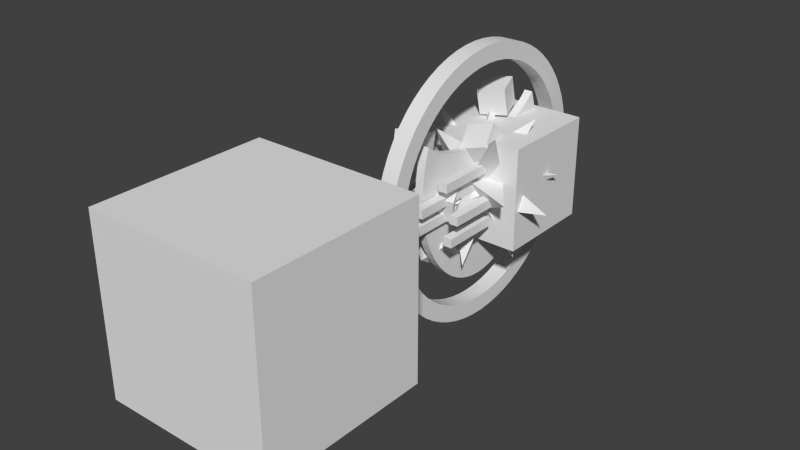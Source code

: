 # Source: Upgrades.blend  (saved by Blender 2.72.0; exported with 4.5.12 LTS)
import bpy
from mathutils import Matrix  # noqa: F401  (used for matrix-valued properties, if any)

bpy.ops.wm.read_factory_settings(use_empty=True)
scene = bpy.context.scene
scene.name = 'Scene'

# ---- collections
col_collection_1 = bpy.data.collections.new('Collection 1'); scene.collection.children.link(col_collection_1)

# ---- world
world_world = bpy.data.worlds.new('World'); scene.world = world_world
world_world.color = (0.05088, 0.05088, 0.05088)
world_world.use_sun_shadow = False
world_world.sun_shadow_jitter_overblur = 0.0
world_world.cycles.sampling_method = 'MANUAL'
world_world.cycles.sample_map_resolution = 256

# ---- meshes
me_cylinder_002 = bpy.data.meshes.new('Cylinder.002')
me_cylinder_002.from_pydata([(-0.2715, 59.59, -2.5), (-0.2715, 59.59, 2.5), (5.881, 59.71, 2.5), (5.881, 59.71, -2.5), (11.71, 58.85, -2.5), (17.42, 57.42, -2.5), (22.96, 55.43, -2.5), (28.28, 52.92, -2.5), (33.33, 49.89, -2.5), (38.06, 46.38, -2.5), (42.43, 42.43, -2.5), (46.38, 38.06, -2.5), (49.89, 33.33, -2.5), (52.92, 28.28, -2.5), (55.43, 22.96, -2.5), (57.42, 17.42, -2.5), (58.85, 11.71, -2.5), (59.71, 5.881, -2.5), (60.0, -9.775e-06, -2.5), (59.71, -5.881, -2.5), (58.85, -11.71, -2.5), (57.42, -17.42, -2.5), (55.43, -22.96, -2.5), (52.92, -28.28, -2.5), (49.89, -33.33, -2.5), (46.38, -38.06, -2.5), (42.43, -42.43, -2.5), (38.06, -46.38, -2.5), (33.33, -49.89, -2.5), (28.28, -52.92, -2.5), (22.96, -55.43, -2.5), (17.42, -57.42, -2.5), (11.71, -58.85, -2.5), (5.881, -59.71, -2.5), (-4.816e-05, -60.0, -2.5), (-6.111, -59.27, -2.5), (-11.89, -58.42, -2.5), (-17.56, -56.99, -2.5), (-23.07, -55.03, -2.5), (-23.64, -54.76, -2.5), (-23.25, -54.18, -2.5), (-21.27, -50.58, -2.5), (-19.44, -46.52, -2.5), (-17.79, -42.05, -2.5), (-16.32, -37.19, -2.5), (-15.05, -32.01, -2.5), (-14.0, -26.55, -2.5), (-13.17, -20.86, -2.5), (-12.57, -15.0, -2.5), (-12.21, -9.024, -2.5), (-12.09, -2.99, -2.5), (-12.21, 3.045, -2.5), (-12.57, 9.021, -2.5), (-13.17, 14.88, -2.5), (-14.0, 20.57, -2.5), (-15.05, 26.03, -2.5), (-16.32, 31.21, -2.5), (-17.79, 36.07, -2.5), (-19.44, 40.54, -2.5), (-21.27, 44.6, -2.5), (-23.25, 48.2, -2.5), (-25.36, 51.31, -2.5), (-26.99, 53.2, -2.5), (-23.07, 55.05, -2.5), (-17.56, 57.02, -2.5), (-11.89, 58.44, -2.5), (-6.111, 59.3, -2.5), (-6.111, 59.3, 2.5), (-11.89, 58.44, 2.5), (-17.56, 57.02, 2.5), (-23.07, 55.05, 2.5), (-26.99, 53.2, 2.5), (-25.36, 51.31, 2.5), (-23.25, 48.2, 2.5), (-21.27, 44.6, 2.5), (-19.44, 40.54, 2.5), (-17.79, 36.07, 2.5), (-16.32, 31.21, 2.5), (-15.05, 26.03, 2.5), (-14.0, 20.57, 2.5), (-13.17, 14.88, 2.5), (-12.57, 9.021, 2.5), (-12.21, 3.045, 2.5), (-12.09, -2.99, 2.5), (-12.21, -9.024, 2.5), (-12.57, -15.0, 2.5), (-13.17, -20.86, 2.5), (-14.0, -26.55, 2.5), (-15.05, -32.01, 2.5), (-16.32, -37.19, 2.5), (-17.79, -42.05, 2.5), (-19.44, -46.52, 2.5), (-21.27, -50.58, 2.5), (-23.25, -54.18, 2.5), (-23.64, -54.76, 2.5), (-23.07, -55.03, 2.5), (-17.56, -56.99, 2.5), (-11.89, -58.42, 2.5), (-6.111, -59.27, 2.5), (-4.816e-05, -60.0, 2.5), (5.881, -59.71, 2.5), (11.71, -58.85, 2.5), (17.42, -57.42, 2.5), (22.96, -55.43, 2.5), (28.28, -52.92, 2.5), (33.33, -49.89, 2.5), (38.06, -46.38, 2.5), (42.43, -42.43, 2.5), (46.38, -38.06, 2.5), (49.89, -33.33, 2.5), (52.92, -28.28, 2.5), (55.43, -22.96, 2.5), (57.42, -17.42, 2.5), (58.85, -11.71, 2.5), (59.71, -5.881, 2.5), (60.0, -9.775e-06, 2.5), (59.71, 5.881, 2.5), (58.85, 11.71, 2.5), (57.42, 17.42, 2.5), (55.43, 22.96, 2.5), (52.92, 28.28, 2.5), (49.89, 33.33, 2.5), (46.38, 38.06, 2.5), (42.43, 42.43, 2.5), (38.06, 46.38, 2.5), (33.33, 49.89, 2.5), (28.28, 52.92, 2.5), (22.96, 55.43, 2.5), (17.42, 57.42, 2.5), (11.71, 58.85, 2.5)], [], [(0, 1, 2, 3), (0, 3, 4, 5, 6, 7, 8, 9, 10, 11, 12, 13, 14, 15, 16, 17, 18, 19, 20, 21, 22, 23, 24, 25, 26, 27, 28, 29, 30, 31, 32, 33, 34, 35, 36, 37, 38, 39, 40, 41, 42, 43, 44, 45, 46, 47, 48, 49, 50, 51, 52, 53, 54, 55, 56, 57, 58, 59, 60, 61, 62, 63, 64, 65, 66), (66, 67, 1, 0), (2, 1, 67, 68, 69, 70, 71, 72, 73, 74, 75, 76, 77, 78, 79, 80, 81, 82, 83, 84, 85, 86, 87, 88, 89, 90, 91, 92, 93, 94, 95, 96, 97, 98, 99, 100, 101, 102, 103, 104, 105, 106, 107, 108, 109, 110, 111, 112, 113, 114, 115, 116, 117, 118, 119, 120, 121, 122, 123, 124, 125, 126, 127, 128, 129), (3, 2, 129, 4), (4, 129, 128, 5), (5, 128, 127, 6), (6, 127, 126, 7), (7, 126, 125, 8), (8, 125, 124, 9), (9, 124, 123, 10), (10, 123, 122, 11), (11, 122, 121, 12), (12, 121, 120, 13), (13, 120, 119, 14), (14, 119, 118, 15), (15, 118, 117, 16), (16, 117, 116, 17), (17, 116, 115, 18), (18, 115, 114, 19), (19, 114, 113, 20), (20, 113, 112, 21), (21, 112, 111, 22), (22, 111, 110, 23), (23, 110, 109, 24), (24, 109, 108, 25), (25, 108, 107, 26), (26, 107, 106, 27), (27, 106, 105, 28), (28, 105, 104, 29), (29, 104, 103, 30), (30, 103, 102, 31), (31, 102, 101, 32), (32, 101, 100, 33), (33, 100, 99, 34), (34, 99, 98, 35), (35, 98, 97, 36), (36, 97, 96, 37), (37, 96, 95, 38), (39, 38, 95, 94), (71, 70, 63, 62), (63, 70, 69, 64), (64, 69, 68, 65), (65, 68, 67, 66), (72, 71, 62, 61), (61, 60, 73, 72), (60, 59, 74, 73), (59, 58, 75, 74), (58, 57, 76, 75), (57, 56, 77, 76), (56, 55, 78, 77), (55, 54, 79, 78), (54, 53, 80, 79), (53, 52, 81, 80), (52, 51, 82, 81), (51, 50, 83, 82), (50, 49, 84, 83), (49, 48, 85, 84), (48, 47, 86, 85), (47, 46, 87, 86), (46, 45, 88, 87), (45, 44, 89, 88), (44, 43, 90, 89), (43, 42, 91, 90), (42, 41, 92, 91), (41, 40, 93, 92), (40, 39, 94, 93)])
me_cylinder_002.use_remesh_preserve_volume = False
me_cylinder_002.use_remesh_preserve_attributes = False
me_cylinder_002.use_mirror_vertex_groups = False
me_cylinder_002.update()
me_cube_020 = bpy.data.meshes.new('Cube.020')
me_cube_020.from_pydata([(-5.0, -19.16, -5.0), (-5.0, 19.16, -5.0), (5.0, 19.16, -5.0), (5.0, -19.16, -5.0), (-5.0, -19.16, 5.0), (-5.0, 19.16, 5.0), (5.0, 19.16, 5.0), (5.0, -19.16, 5.0)], [], [(4, 5, 1, 0), (5, 6, 2, 1), (6, 7, 3, 2), (7, 4, 0, 3), (0, 1, 2, 3), (7, 6, 5, 4)])
_k = set([(0, 1), (0, 3), (0, 4), (1, 2), (1, 5), (2, 3), (2, 6), (3, 7), (4, 5), (4, 7), (5, 6), (6, 7)])
me_cube_020.attributes.new('sharp_edge', 'BOOLEAN', 'EDGE').data.foreach_set('value', [ (min(e.vertices), max(e.vertices)) in _k for e in me_cube_020.edges])
_uv = me_cube_020.uv_layers.new(name='UVMap')
_uv.uv.foreach_set('vector', [1.997, -0.9971, 0.9991, -0.9971, 0.9991, 0.0009201, 1.997, 0.0009201, 0.0009201, -0.9971, -0.9971, -0.9971, -0.9971, 0.0009201, 0.0009201, 0.0009201, 0.0009201, 0.00098, -0.9971, 0.00098, -0.9971, 0.999, 0.0009201, 0.999, 0.999, -0.9971, 0.00098, -0.9971, 0.00098, 0.0009201, 0.999, 0.0009201, 0.999, 0.00098, 0.00098, 0.00098, 0.00098, 0.999, 0.999, 0.999, 0.0009201, 0.9991, -0.9971, 0.9991, -0.9971, 1.997, 0.0009201, 1.997])
me_cube_020.use_remesh_preserve_volume = False
me_cube_020.use_remesh_preserve_attributes = False
me_cube_020.use_mirror_vertex_groups = False
me_cube_020.update()
me_cube_019 = bpy.data.meshes.new('Cube.019')
me_cube_019.from_pydata([(-5.0, -19.16, -5.0), (-5.0, 19.16, -5.0), (5.0, 19.16, -5.0), (5.0, -19.16, -5.0), (-5.0, -19.16, 5.0), (-5.0, 19.16, 5.0), (5.0, 19.16, 5.0), (5.0, -19.16, 5.0)], [], [(4, 5, 1, 0), (5, 6, 2, 1), (6, 7, 3, 2), (7, 4, 0, 3), (0, 1, 2, 3), (7, 6, 5, 4)])
_k = set([(0, 1), (0, 3), (0, 4), (1, 2), (1, 5), (2, 3), (2, 6), (3, 7), (4, 5), (4, 7), (5, 6), (6, 7)])
me_cube_019.attributes.new('sharp_edge', 'BOOLEAN', 'EDGE').data.foreach_set('value', [ (min(e.vertices), max(e.vertices)) in _k for e in me_cube_019.edges])
_uv = me_cube_019.uv_layers.new(name='UVMap')
_uv.uv.foreach_set('vector', [1.997, -0.9971, 0.9991, -0.9971, 0.9991, 0.0009201, 1.997, 0.0009201, 0.0009201, -0.9971, -0.9971, -0.9971, -0.9971, 0.0009201, 0.0009201, 0.0009201, 0.0009201, 0.00098, -0.9971, 0.00098, -0.9971, 0.999, 0.0009201, 0.999, 0.999, -0.9971, 0.00098, -0.9971, 0.00098, 0.0009201, 0.999, 0.0009201, 0.999, 0.00098, 0.00098, 0.00098, 0.00098, 0.999, 0.999, 0.999, 0.0009201, 0.9991, -0.9971, 0.9991, -0.9971, 1.997, 0.0009201, 1.997])
me_cube_019.use_remesh_preserve_volume = False
me_cube_019.use_remesh_preserve_attributes = False
me_cube_019.use_mirror_vertex_groups = False
me_cube_019.update()
me_cube_018 = bpy.data.meshes.new('Cube.018')
me_cube_018.from_pydata([(-5.0, -19.16, -5.0), (-5.0, 19.16, -5.0), (5.0, 19.16, -5.0), (5.0, -19.16, -5.0), (-5.0, -19.16, 5.0), (-5.0, 19.16, 5.0), (5.0, 19.16, 5.0), (5.0, -19.16, 5.0)], [], [(4, 5, 1, 0), (5, 6, 2, 1), (6, 7, 3, 2), (7, 4, 0, 3), (0, 1, 2, 3), (7, 6, 5, 4)])
_k = set([(0, 1), (0, 3), (0, 4), (1, 2), (1, 5), (2, 3), (2, 6), (3, 7), (4, 5), (4, 7), (5, 6), (6, 7)])
me_cube_018.attributes.new('sharp_edge', 'BOOLEAN', 'EDGE').data.foreach_set('value', [ (min(e.vertices), max(e.vertices)) in _k for e in me_cube_018.edges])
_uv = me_cube_018.uv_layers.new(name='UVMap')
_uv.uv.foreach_set('vector', [1.997, -0.9971, 0.9991, -0.9971, 0.9991, 0.0009201, 1.997, 0.0009201, 0.0009201, -0.9971, -0.9971, -0.9971, -0.9971, 0.0009201, 0.0009201, 0.0009201, 0.0009201, 0.00098, -0.9971, 0.00098, -0.9971, 0.999, 0.0009201, 0.999, 0.999, -0.9971, 0.00098, -0.9971, 0.00098, 0.0009201, 0.999, 0.0009201, 0.999, 0.00098, 0.00098, 0.00098, 0.00098, 0.999, 0.999, 0.999, 0.0009201, 0.9991, -0.9971, 0.9991, -0.9971, 1.997, 0.0009201, 1.997])
me_cube_018.use_remesh_preserve_volume = False
me_cube_018.use_remesh_preserve_attributes = False
me_cube_018.use_mirror_vertex_groups = False
me_cube_018.update()
me_cube_017 = bpy.data.meshes.new('Cube.017')
me_cube_017.from_pydata([(-5.0, -19.16, -5.0), (-5.0, 19.16, -5.0), (5.0, 19.16, -5.0), (5.0, -19.16, -5.0), (-5.0, -19.16, 5.0), (-5.0, 19.16, 5.0), (5.0, 19.16, 5.0), (5.0, -19.16, 5.0)], [], [(4, 5, 1, 0), (5, 6, 2, 1), (6, 7, 3, 2), (7, 4, 0, 3), (0, 1, 2, 3), (7, 6, 5, 4)])
_k = set([(0, 1), (0, 3), (0, 4), (1, 2), (1, 5), (2, 3), (2, 6), (3, 7), (4, 5), (4, 7), (5, 6), (6, 7)])
me_cube_017.attributes.new('sharp_edge', 'BOOLEAN', 'EDGE').data.foreach_set('value', [ (min(e.vertices), max(e.vertices)) in _k for e in me_cube_017.edges])
_uv = me_cube_017.uv_layers.new(name='UVMap')
_uv.uv.foreach_set('vector', [1.997, -0.9971, 0.9991, -0.9971, 0.9991, 0.0009201, 1.997, 0.0009201, 0.0009201, -0.9971, -0.9971, -0.9971, -0.9971, 0.0009201, 0.0009201, 0.0009201, 0.0009201, 0.00098, -0.9971, 0.00098, -0.9971, 0.999, 0.0009201, 0.999, 0.999, -0.9971, 0.00098, -0.9971, 0.00098, 0.0009201, 0.999, 0.0009201, 0.999, 0.00098, 0.00098, 0.00098, 0.00098, 0.999, 0.999, 0.999, 0.0009201, 0.9991, -0.9971, 0.9991, -0.9971, 1.997, 0.0009201, 1.997])
me_cube_017.use_remesh_preserve_volume = False
me_cube_017.use_remesh_preserve_attributes = False
me_cube_017.use_mirror_vertex_groups = False
me_cube_017.update()
me_cube_016 = bpy.data.meshes.new('Cube.016')
me_cube_016.from_pydata([(-5.0, -19.16, -5.0), (-5.0, 19.16, -5.0), (5.0, 19.16, -5.0), (5.0, -19.16, -5.0), (-5.0, -19.16, 5.0), (-5.0, 19.16, 5.0), (5.0, 19.16, 5.0), (5.0, -19.16, 5.0)], [], [(4, 5, 1, 0), (5, 6, 2, 1), (6, 7, 3, 2), (7, 4, 0, 3), (0, 1, 2, 3), (7, 6, 5, 4)])
_k = set([(0, 1), (0, 3), (0, 4), (1, 2), (1, 5), (2, 3), (2, 6), (3, 7), (4, 5), (4, 7), (5, 6), (6, 7)])
me_cube_016.attributes.new('sharp_edge', 'BOOLEAN', 'EDGE').data.foreach_set('value', [ (min(e.vertices), max(e.vertices)) in _k for e in me_cube_016.edges])
_uv = me_cube_016.uv_layers.new(name='UVMap')
_uv.uv.foreach_set('vector', [1.997, -0.9971, 0.9991, -0.9971, 0.9991, 0.0009201, 1.997, 0.0009201, 0.0009201, -0.9971, -0.9971, -0.9971, -0.9971, 0.0009201, 0.0009201, 0.0009201, 0.0009201, 0.00098, -0.9971, 0.00098, -0.9971, 0.999, 0.0009201, 0.999, 0.999, -0.9971, 0.00098, -0.9971, 0.00098, 0.0009201, 0.999, 0.0009201, 0.999, 0.00098, 0.00098, 0.00098, 0.00098, 0.999, 0.999, 0.999, 0.0009201, 0.9991, -0.9971, 0.9991, -0.9971, 1.997, 0.0009201, 1.997])
me_cube_016.use_remesh_preserve_volume = False
me_cube_016.use_remesh_preserve_attributes = False
me_cube_016.use_mirror_vertex_groups = False
me_cube_016.update()
me_cube_015 = bpy.data.meshes.new('Cube.015')
me_cube_015.from_pydata([(-5.0, -19.16, -5.0), (-5.0, 19.16, -5.0), (5.0, 19.16, -5.0), (5.0, -19.16, -5.0), (-5.0, -19.16, 5.0), (-5.0, 19.16, 5.0), (5.0, 19.16, 5.0), (5.0, -19.16, 5.0)], [], [(4, 5, 1, 0), (5, 6, 2, 1), (6, 7, 3, 2), (7, 4, 0, 3), (0, 1, 2, 3), (7, 6, 5, 4)])
_k = set([(0, 1), (0, 3), (0, 4), (1, 2), (1, 5), (2, 3), (2, 6), (3, 7), (4, 5), (4, 7), (5, 6), (6, 7)])
me_cube_015.attributes.new('sharp_edge', 'BOOLEAN', 'EDGE').data.foreach_set('value', [ (min(e.vertices), max(e.vertices)) in _k for e in me_cube_015.edges])
_uv = me_cube_015.uv_layers.new(name='UVMap')
_uv.uv.foreach_set('vector', [1.997, -0.9971, 0.9991, -0.9971, 0.9991, 0.0009201, 1.997, 0.0009201, 0.0009201, -0.9971, -0.9971, -0.9971, -0.9971, 0.0009201, 0.0009201, 0.0009201, 0.0009201, 0.00098, -0.9971, 0.00098, -0.9971, 0.999, 0.0009201, 0.999, 0.999, -0.9971, 0.00098, -0.9971, 0.00098, 0.0009201, 0.999, 0.0009201, 0.999, 0.00098, 0.00098, 0.00098, 0.00098, 0.999, 0.999, 0.999, 0.0009201, 0.9991, -0.9971, 0.9991, -0.9971, 1.997, 0.0009201, 1.997])
me_cube_015.use_remesh_preserve_volume = False
me_cube_015.use_remesh_preserve_attributes = False
me_cube_015.use_mirror_vertex_groups = False
me_cube_015.update()
me_cube_014 = bpy.data.meshes.new('Cube.014')
me_cube_014.from_pydata([(-5.0, -19.16, -5.0), (-5.0, 19.16, -5.0), (5.0, 19.16, -5.0), (5.0, -19.16, -5.0), (-5.0, -19.16, 5.0), (-5.0, 19.16, 5.0), (5.0, 19.16, 5.0), (5.0, -19.16, 5.0)], [], [(4, 5, 1, 0), (5, 6, 2, 1), (6, 7, 3, 2), (7, 4, 0, 3), (0, 1, 2, 3), (7, 6, 5, 4)])
_k = set([(0, 1), (0, 3), (0, 4), (1, 2), (1, 5), (2, 3), (2, 6), (3, 7), (4, 5), (4, 7), (5, 6), (6, 7)])
me_cube_014.attributes.new('sharp_edge', 'BOOLEAN', 'EDGE').data.foreach_set('value', [ (min(e.vertices), max(e.vertices)) in _k for e in me_cube_014.edges])
_uv = me_cube_014.uv_layers.new(name='UVMap')
_uv.uv.foreach_set('vector', [1.997, -0.9971, 0.9991, -0.9971, 0.9991, 0.0009201, 1.997, 0.0009201, 0.0009201, -0.9971, -0.9971, -0.9971, -0.9971, 0.0009201, 0.0009201, 0.0009201, 0.0009201, 0.00098, -0.9971, 0.00098, -0.9971, 0.999, 0.0009201, 0.999, 0.999, -0.9971, 0.00098, -0.9971, 0.00098, 0.0009201, 0.999, 0.0009201, 0.999, 0.00098, 0.00098, 0.00098, 0.00098, 0.999, 0.999, 0.999, 0.0009201, 0.9991, -0.9971, 0.9991, -0.9971, 1.997, 0.0009201, 1.997])
me_cube_014.use_remesh_preserve_volume = False
me_cube_014.use_remesh_preserve_attributes = False
me_cube_014.use_mirror_vertex_groups = False
me_cube_014.update()
me_cube_013 = bpy.data.meshes.new('Cube.013')
me_cube_013.from_pydata([(-5.0, -19.16, -5.0), (-5.0, 19.16, -5.0), (5.0, 19.16, -5.0), (5.0, -19.16, -5.0), (-5.0, -19.16, 5.0), (-5.0, 19.16, 5.0), (5.0, 19.16, 5.0), (5.0, -19.16, 5.0)], [], [(4, 5, 1, 0), (5, 6, 2, 1), (6, 7, 3, 2), (7, 4, 0, 3), (0, 1, 2, 3), (7, 6, 5, 4)])
_k = set([(0, 1), (0, 3), (0, 4), (1, 2), (1, 5), (2, 3), (2, 6), (3, 7), (4, 5), (4, 7), (5, 6), (6, 7)])
me_cube_013.attributes.new('sharp_edge', 'BOOLEAN', 'EDGE').data.foreach_set('value', [ (min(e.vertices), max(e.vertices)) in _k for e in me_cube_013.edges])
_uv = me_cube_013.uv_layers.new(name='UVMap')
_uv.uv.foreach_set('vector', [1.997, -0.9971, 0.9991, -0.9971, 0.9991, 0.0009201, 1.997, 0.0009201, 0.0009201, -0.9971, -0.9971, -0.9971, -0.9971, 0.0009201, 0.0009201, 0.0009201, 0.0009201, 0.00098, -0.9971, 0.00098, -0.9971, 0.999, 0.0009201, 0.999, 0.999, -0.9971, 0.00098, -0.9971, 0.00098, 0.0009201, 0.999, 0.0009201, 0.999, 0.00098, 0.00098, 0.00098, 0.00098, 0.999, 0.999, 0.999, 0.0009201, 0.9991, -0.9971, 0.9991, -0.9971, 1.997, 0.0009201, 1.997])
me_cube_013.use_remesh_preserve_volume = False
me_cube_013.use_remesh_preserve_attributes = False
me_cube_013.use_mirror_vertex_groups = False
me_cube_013.update()
me_cube_012 = bpy.data.meshes.new('Cube.012')
me_cube_012.from_pydata([(-5.0, -19.16, -5.0), (-5.0, 19.16, -5.0), (5.0, 19.16, -5.0), (5.0, -19.16, -5.0), (-5.0, -19.16, 5.0), (-5.0, 19.16, 5.0), (5.0, 19.16, 5.0), (5.0, -19.16, 5.0)], [], [(4, 5, 1, 0), (5, 6, 2, 1), (6, 7, 3, 2), (7, 4, 0, 3), (0, 1, 2, 3), (7, 6, 5, 4)])
_k = set([(0, 1), (0, 3), (0, 4), (1, 2), (1, 5), (2, 3), (2, 6), (3, 7), (4, 5), (4, 7), (5, 6), (6, 7)])
me_cube_012.attributes.new('sharp_edge', 'BOOLEAN', 'EDGE').data.foreach_set('value', [ (min(e.vertices), max(e.vertices)) in _k for e in me_cube_012.edges])
_uv = me_cube_012.uv_layers.new(name='UVMap')
_uv.uv.foreach_set('vector', [1.997, -0.9971, 0.9991, -0.9971, 0.9991, 0.0009201, 1.997, 0.0009201, 0.0009201, -0.9971, -0.9971, -0.9971, -0.9971, 0.0009201, 0.0009201, 0.0009201, 0.0009201, 0.00098, -0.9971, 0.00098, -0.9971, 0.999, 0.0009201, 0.999, 0.999, -0.9971, 0.00098, -0.9971, 0.00098, 0.0009201, 0.999, 0.0009201, 0.999, 0.00098, 0.00098, 0.00098, 0.00098, 0.999, 0.999, 0.999, 0.0009201, 0.9991, -0.9971, 0.9991, -0.9971, 1.997, 0.0009201, 1.997])
me_cube_012.use_remesh_preserve_volume = False
me_cube_012.use_remesh_preserve_attributes = False
me_cube_012.use_mirror_vertex_groups = False
me_cube_012.update()
me_cube_011 = bpy.data.meshes.new('Cube.011')
me_cube_011.from_pydata([(-30.0, -30.0, -30.0), (-30.0, 30.0, -30.0), (30.0, 30.0, -30.0), (30.0, -30.0, -30.0), (-30.0, -30.0, 30.0), (-30.0, 30.0, 30.0), (30.0, 30.0, 30.0), (30.0, -30.0, 30.0)], [], [(4, 5, 1, 0), (5, 6, 2, 1), (6, 7, 3, 2), (7, 4, 0, 3), (0, 1, 2, 3), (7, 6, 5, 4)])
_uv = me_cube_011.uv_layers.new(name='UVMap')
_uv.uv.foreach_set('vector', [1.999, -0.9993, 0.9998, -0.9993, 0.9998, 0.0001958, 1.999, 0.0001958, 0.0001958, -0.9993, -0.9993, -0.9993, -0.9993, 0.0001958, 0.0001958, 0.0001958, 0.0001958, 0.0002558, -0.9993, 0.0002558, -0.9993, 0.9997, 0.0001958, 0.9997, 0.9997, -0.9993, 0.0002558, -0.9993, 0.0002558, 0.0001958, 0.9997, 0.0001958, 0.9997, 0.0002558, 0.0002558, 0.0002558, 0.0002558, 0.9997, 0.9997, 0.9997, 0.0001958, 0.9998, -0.9993, 0.9998, -0.9993, 1.999, 0.0001958, 1.999])
me_cube_011.use_remesh_preserve_volume = False
me_cube_011.use_remesh_preserve_attributes = False
me_cube_011.use_mirror_vertex_groups = False
me_cube_011.update()
me_cube_010 = bpy.data.meshes.new('Cube.010')
me_cube_010.from_pydata([(-8.0, -8.0, -8.0), (-8.0, 8.0, -8.0), (8.0, 8.0, -8.0), (8.0, -8.0, -8.0), (-8.0, -8.0, 8.0), (-8.0, 8.0, 8.0), (8.0, 8.0, 8.0), (8.0, -8.0, 8.0)], [], [(4, 5, 1, 0), (5, 6, 2, 1), (6, 7, 3, 2), (7, 4, 0, 3), (0, 1, 2, 3), (7, 6, 5, 4)])
_k = set([(0, 1), (0, 3), (0, 4), (1, 2), (1, 5), (2, 3), (2, 6), (3, 7), (4, 5), (4, 7), (5, 6), (6, 7)])
me_cube_010.attributes.new('sharp_edge', 'BOOLEAN', 'EDGE').data.foreach_set('value', [ (min(e.vertices), max(e.vertices)) in _k for e in me_cube_010.edges])
_uv = me_cube_010.uv_layers.new(name='UVMap')
_uv.uv.foreach_set('vector', [0.996, 0.9991, 1.993, 0.9991, 1.993, 0.001788, 0.996, 0.001788, 0.996, 0.9991, 1.993, 0.9991, 1.993, 0.001788, 0.996, 0.001788, 0.996, 0.9991, -0.001313, 0.9991, -0.001313, 0.001788, 0.996, 0.001788, 0.996, 0.9991, -0.001313, 0.9991, -0.001313, 0.001788, 0.996, 0.001788, 0.996, 0.9991, 0.996, 1.996, 1.993, 1.996, 1.993, 0.9991, 0.996, 0.9991, 0.996, 1.996, -0.001313, 1.996, -0.001313, 0.9991])
me_cube_010.use_remesh_preserve_volume = False
me_cube_010.use_remesh_preserve_attributes = False
me_cube_010.use_mirror_vertex_groups = False
me_cube_010.update()
me_cube_009 = bpy.data.meshes.new('Cube.009')
me_cube_009.from_pydata([(-8.0, -8.0, -8.0), (-8.0, 8.0, -8.0), (8.0, 8.0, -8.0), (8.0, -8.0, -8.0), (-8.0, -8.0, 8.0), (-8.0, 8.0, 8.0), (8.0, 8.0, 8.0), (8.0, -8.0, 8.0)], [], [(4, 5, 1, 0), (5, 6, 2, 1), (6, 7, 3, 2), (7, 4, 0, 3), (0, 1, 2, 3), (7, 6, 5, 4)])
_k = set([(0, 1), (0, 3), (0, 4), (1, 2), (1, 5), (2, 3), (2, 6), (3, 7), (4, 5), (4, 7), (5, 6), (6, 7)])
me_cube_009.attributes.new('sharp_edge', 'BOOLEAN', 'EDGE').data.foreach_set('value', [ (min(e.vertices), max(e.vertices)) in _k for e in me_cube_009.edges])
_uv = me_cube_009.uv_layers.new(name='UVMap')
_uv.uv.foreach_set('vector', [0.996, 0.9991, 1.993, 0.9991, 1.993, 0.001788, 0.996, 0.001788, 0.996, 0.9991, 1.993, 0.9991, 1.993, 0.001788, 0.996, 0.001788, 0.996, 0.9991, -0.001313, 0.9991, -0.001313, 0.001788, 0.996, 0.001788, 0.996, 0.9991, -0.001313, 0.9991, -0.001313, 0.001788, 0.996, 0.001788, 0.996, 0.9991, 0.996, 1.996, 1.993, 1.996, 1.993, 0.9991, 0.996, 0.9991, 0.996, 1.996, -0.001313, 1.996, -0.001313, 0.9991])
me_cube_009.use_remesh_preserve_volume = False
me_cube_009.use_remesh_preserve_attributes = False
me_cube_009.use_mirror_vertex_groups = False
me_cube_009.update()
me_cube_008 = bpy.data.meshes.new('Cube.008')
me_cube_008.from_pydata([(-8.0, -8.0, -8.0), (-8.0, 8.0, -8.0), (8.0, 8.0, -8.0), (8.0, -8.0, -8.0), (-8.0, -8.0, 8.0), (-8.0, 8.0, 8.0), (8.0, 8.0, 8.0), (8.0, -8.0, 8.0)], [], [(4, 5, 1, 0), (5, 6, 2, 1), (6, 7, 3, 2), (7, 4, 0, 3), (0, 1, 2, 3), (7, 6, 5, 4)])
_k = set([(0, 1), (0, 3), (0, 4), (1, 2), (1, 5), (2, 3), (2, 6), (3, 7), (4, 5), (4, 7), (5, 6), (6, 7)])
me_cube_008.attributes.new('sharp_edge', 'BOOLEAN', 'EDGE').data.foreach_set('value', [ (min(e.vertices), max(e.vertices)) in _k for e in me_cube_008.edges])
_uv = me_cube_008.uv_layers.new(name='UVMap')
_uv.uv.foreach_set('vector', [0.996, 0.9991, 1.993, 0.9991, 1.993, 0.001788, 0.996, 0.001788, 0.996, 0.9991, 1.993, 0.9991, 1.993, 0.001788, 0.996, 0.001788, 0.996, 0.9991, -0.001313, 0.9991, -0.001313, 0.001788, 0.996, 0.001788, 0.996, 0.9991, -0.001313, 0.9991, -0.001313, 0.001788, 0.996, 0.001788, 0.996, 0.9991, 0.996, 1.996, 1.993, 1.996, 1.993, 0.9991, 0.996, 0.9991, 0.996, 1.996, -0.001313, 1.996, -0.001313, 0.9991])
me_cube_008.use_remesh_preserve_volume = False
me_cube_008.use_remesh_preserve_attributes = False
me_cube_008.use_mirror_vertex_groups = False
me_cube_008.update()
me_cube_007 = bpy.data.meshes.new('Cube.007')
me_cube_007.from_pydata([(-8.0, -8.0, -8.0), (-8.0, 8.0, -8.0), (8.0, 8.0, -8.0), (8.0, -8.0, -8.0), (-8.0, -8.0, 8.0), (-8.0, 8.0, 8.0), (8.0, 8.0, 8.0), (8.0, -8.0, 8.0)], [], [(4, 5, 1, 0), (5, 6, 2, 1), (6, 7, 3, 2), (7, 4, 0, 3), (0, 1, 2, 3), (7, 6, 5, 4)])
_k = set([(0, 1), (0, 3), (0, 4), (1, 2), (1, 5), (2, 3), (2, 6), (3, 7), (4, 5), (4, 7), (5, 6), (6, 7)])
me_cube_007.attributes.new('sharp_edge', 'BOOLEAN', 'EDGE').data.foreach_set('value', [ (min(e.vertices), max(e.vertices)) in _k for e in me_cube_007.edges])
_uv = me_cube_007.uv_layers.new(name='UVMap')
_uv.uv.foreach_set('vector', [0.996, 0.9991, 1.993, 0.9991, 1.993, 0.001788, 0.996, 0.001788, 0.996, 0.9991, 1.993, 0.9991, 1.993, 0.001788, 0.996, 0.001788, 0.996, 0.9991, -0.001313, 0.9991, -0.001313, 0.001788, 0.996, 0.001788, 0.996, 0.9991, -0.001313, 0.9991, -0.001313, 0.001788, 0.996, 0.001788, 0.996, 0.9991, 0.996, 1.996, 1.993, 1.996, 1.993, 0.9991, 0.996, 0.9991, 0.996, 1.996, -0.001313, 1.996, -0.001313, 0.9991])
me_cube_007.use_remesh_preserve_volume = False
me_cube_007.use_remesh_preserve_attributes = False
me_cube_007.use_mirror_vertex_groups = False
me_cube_007.update()
me_cube_006 = bpy.data.meshes.new('Cube.006')
me_cube_006.from_pydata([(-8.0, -8.0, -8.0), (-8.0, 8.0, -8.0), (8.0, 8.0, -8.0), (8.0, -8.0, -8.0), (-8.0, -8.0, 8.0), (-8.0, 8.0, 8.0), (8.0, 8.0, 8.0), (8.0, -8.0, 8.0)], [], [(4, 5, 1, 0), (5, 6, 2, 1), (6, 7, 3, 2), (7, 4, 0, 3), (0, 1, 2, 3), (7, 6, 5, 4)])
_k = set([(0, 1), (0, 3), (0, 4), (1, 2), (1, 5), (2, 3), (2, 6), (3, 7), (4, 5), (4, 7), (5, 6), (6, 7)])
me_cube_006.attributes.new('sharp_edge', 'BOOLEAN', 'EDGE').data.foreach_set('value', [ (min(e.vertices), max(e.vertices)) in _k for e in me_cube_006.edges])
_uv = me_cube_006.uv_layers.new(name='UVMap')
_uv.uv.foreach_set('vector', [0.996, 0.9991, 1.993, 0.9991, 1.993, 0.001788, 0.996, 0.001788, 0.996, 0.9991, 1.993, 0.9991, 1.993, 0.001788, 0.996, 0.001788, 0.996, 0.9991, -0.001313, 0.9991, -0.001313, 0.001788, 0.996, 0.001788, 0.996, 0.9991, -0.001313, 0.9991, -0.001313, 0.001788, 0.996, 0.001788, 0.996, 0.9991, 0.996, 1.996, 1.993, 1.996, 1.993, 0.9991, 0.996, 0.9991, 0.996, 1.996, -0.001313, 1.996, -0.001313, 0.9991])
me_cube_006.use_remesh_preserve_volume = False
me_cube_006.use_remesh_preserve_attributes = False
me_cube_006.use_mirror_vertex_groups = False
me_cube_006.update()
me_cube_005 = bpy.data.meshes.new('Cube.005')
me_cube_005.from_pydata([(-8.0, -8.0, -8.0), (-8.0, 8.0, -8.0), (8.0, 8.0, -8.0), (8.0, -8.0, -8.0), (-8.0, -8.0, 8.0), (-8.0, 8.0, 8.0), (8.0, 8.0, 8.0), (8.0, -8.0, 8.0)], [], [(4, 5, 1, 0), (5, 6, 2, 1), (6, 7, 3, 2), (7, 4, 0, 3), (0, 1, 2, 3), (7, 6, 5, 4)])
_k = set([(0, 1), (0, 3), (0, 4), (1, 2), (1, 5), (2, 3), (2, 6), (3, 7), (4, 5), (4, 7), (5, 6), (6, 7)])
me_cube_005.attributes.new('sharp_edge', 'BOOLEAN', 'EDGE').data.foreach_set('value', [ (min(e.vertices), max(e.vertices)) in _k for e in me_cube_005.edges])
_uv = me_cube_005.uv_layers.new(name='UVMap')
_uv.uv.foreach_set('vector', [0.996, 0.9991, 1.993, 0.9991, 1.993, 0.001788, 0.996, 0.001788, 0.996, 0.9991, 1.993, 0.9991, 1.993, 0.001788, 0.996, 0.001788, 0.996, 0.9991, -0.001313, 0.9991, -0.001313, 0.001788, 0.996, 0.001788, 0.996, 0.9991, -0.001313, 0.9991, -0.001313, 0.001788, 0.996, 0.001788, 0.996, 0.9991, 0.996, 1.996, 1.993, 1.996, 1.993, 0.9991, 0.996, 0.9991, 0.996, 1.996, -0.001313, 1.996, -0.001313, 0.9991])
me_cube_005.use_remesh_preserve_volume = False
me_cube_005.use_remesh_preserve_attributes = False
me_cube_005.use_mirror_vertex_groups = False
me_cube_005.update()
me_cube_004 = bpy.data.meshes.new('Cube.004')
me_cube_004.from_pydata([(-8.0, -8.0, -8.0), (-8.0, 8.0, -8.0), (8.0, 8.0, -8.0), (8.0, -8.0, -8.0), (-8.0, -8.0, 8.0), (-8.0, 8.0, 8.0), (8.0, 8.0, 8.0), (8.0, -8.0, 8.0)], [], [(4, 5, 1, 0), (5, 6, 2, 1), (6, 7, 3, 2), (7, 4, 0, 3), (0, 1, 2, 3), (7, 6, 5, 4)])
_k = set([(0, 1), (0, 3), (0, 4), (1, 2), (1, 5), (2, 3), (2, 6), (3, 7), (4, 5), (4, 7), (5, 6), (6, 7)])
me_cube_004.attributes.new('sharp_edge', 'BOOLEAN', 'EDGE').data.foreach_set('value', [ (min(e.vertices), max(e.vertices)) in _k for e in me_cube_004.edges])
_uv = me_cube_004.uv_layers.new(name='UVMap')
_uv.uv.foreach_set('vector', [0.996, 0.9991, 1.993, 0.9991, 1.993, 0.001788, 0.996, 0.001788, 0.996, 0.9991, 1.993, 0.9991, 1.993, 0.001788, 0.996, 0.001788, 0.996, 0.9991, -0.001313, 0.9991, -0.001313, 0.001788, 0.996, 0.001788, 0.996, 0.9991, -0.001313, 0.9991, -0.001313, 0.001788, 0.996, 0.001788, 0.996, 0.9991, 0.996, 1.996, 1.993, 1.996, 1.993, 0.9991, 0.996, 0.9991, 0.996, 1.996, -0.001313, 1.996, -0.001313, 0.9991])
me_cube_004.use_remesh_preserve_volume = False
me_cube_004.use_remesh_preserve_attributes = False
me_cube_004.use_mirror_vertex_groups = False
me_cube_004.update()
me_cube_003 = bpy.data.meshes.new('Cube.003')
me_cube_003.from_pydata([(-8.0, -8.0, -8.0), (-8.0, 8.0, -8.0), (8.0, 8.0, -8.0), (8.0, -8.0, -8.0), (-8.0, -8.0, 8.0), (-8.0, 8.0, 8.0), (8.0, 8.0, 8.0), (8.0, -8.0, 8.0)], [], [(4, 5, 1, 0), (5, 6, 2, 1), (6, 7, 3, 2), (7, 4, 0, 3), (0, 1, 2, 3), (7, 6, 5, 4)])
_k = set([(0, 1), (0, 3), (0, 4), (1, 2), (1, 5), (2, 3), (2, 6), (3, 7), (4, 5), (4, 7), (5, 6), (6, 7)])
me_cube_003.attributes.new('sharp_edge', 'BOOLEAN', 'EDGE').data.foreach_set('value', [ (min(e.vertices), max(e.vertices)) in _k for e in me_cube_003.edges])
_uv = me_cube_003.uv_layers.new(name='UVMap')
_uv.uv.foreach_set('vector', [0.996, 0.9991, 1.993, 0.9991, 1.993, 0.001788, 0.996, 0.001788, 0.996, 0.9991, 1.993, 0.9991, 1.993, 0.001788, 0.996, 0.001788, 0.996, 0.9991, -0.001313, 0.9991, -0.001313, 0.001788, 0.996, 0.001788, 0.996, 0.9991, -0.001313, 0.9991, -0.001313, 0.001788, 0.996, 0.001788, 0.996, 0.9991, 0.996, 1.996, 1.993, 1.996, 1.993, 0.9991, 0.996, 0.9991, 0.996, 1.996, -0.001313, 1.996, -0.001313, 0.9991])
me_cube_003.use_remesh_preserve_volume = False
me_cube_003.use_remesh_preserve_attributes = False
me_cube_003.use_mirror_vertex_groups = False
me_cube_003.update()
me_cylinder = bpy.data.meshes.new('Cylinder')
me_cylinder.from_pydata([(0.0, 80.0, -5.0), (0.0, 80.0, 5.0), (7.841, 79.61, 5.0), (7.841, 79.61, -5.0), (15.61, 78.46, -5.0), (23.22, 76.56, -5.0), (30.61, 73.91, -5.0), (37.71, 70.55, -5.0), (44.45, 66.52, -5.0), (50.75, 61.84, -5.0), (56.57, 56.57, -5.0), (61.84, 50.75, -5.0), (66.52, 44.45, -5.0), (70.55, 37.71, -5.0), (73.91, 30.61, -5.0), (76.56, 23.22, -5.0), (78.46, 15.61, -5.0), (79.61, 7.841, -5.0), (80.0, -1.303e-05, -5.0), (79.61, -7.841, -5.0), (78.46, -15.61, -5.0), (76.56, -23.22, -5.0), (73.91, -30.61, -5.0), (70.55, -37.71, -5.0), (66.52, -44.45, -5.0), (61.84, -50.75, -5.0), (56.57, -56.57, -5.0), (50.75, -61.84, -5.0), (44.45, -66.52, -5.0), (37.71, -70.55, -5.0), (30.61, -73.91, -5.0), (23.22, -76.56, -5.0), (15.61, -78.46, -5.0), (7.841, -79.61, -5.0), (-6.421e-05, -80.0, -5.0), (-5.619e-05, -70.0, -5.0), (6.861, -69.66, -5.0), (13.66, -68.65, -5.0), (20.32, -66.99, -5.0), (26.79, -64.67, -5.0), (33.0, -61.73, -5.0), (38.89, -58.2, -5.0), (44.41, -54.11, -5.0), (49.5, -49.5, -5.0), (54.11, -44.41, -5.0), (58.2, -38.89, -5.0), (61.73, -33.0, -5.0), (64.67, -26.79, -5.0), (66.99, -20.32, -5.0), (68.65, -13.66, -5.0), (69.66, -6.861, -5.0), (70.0, -1.14e-05, -5.0), (69.66, 6.861, -5.0), (68.65, 13.66, -5.0), (66.99, 20.32, -5.0), (64.67, 26.79, -5.0), (61.73, 33.0, -5.0), (58.2, 38.89, -5.0), (54.11, 44.41, -5.0), (49.5, 49.5, -5.0), (44.41, 54.11, -5.0), (38.89, 58.2, -5.0), (33.0, 61.73, -5.0), (26.79, 64.67, -5.0), (20.32, 66.99, -5.0), (13.66, 68.65, -5.0), (6.861, 69.66, -5.0), (-15.61, 78.46, -5.0), (-7.842, 79.61, -5.0), (-7.841, -79.61, -5.0), (-15.61, -78.46, -5.0), (-23.22, -76.56, -5.0), (-30.61, -73.91, -5.0), (-37.71, -70.55, -5.0), (-44.45, -66.52, -5.0), (-50.75, -61.84, -5.0), (-56.57, -56.57, -5.0), (-61.84, -50.75, -5.0), (-66.52, -44.45, -5.0), (-70.55, -37.71, -5.0), (-73.91, -30.61, -5.0), (-76.56, -23.22, -5.0), (-78.46, -15.61, -5.0), (-79.61, -7.841, -5.0), (-80.0, -3.719e-05, -5.0), (-79.61, 7.841, -5.0), (-78.46, 15.61, -5.0), (-76.56, 23.22, -5.0), (-73.91, 30.61, -5.0), (-70.55, 37.71, -5.0), (-66.52, 44.45, -5.0), (-61.84, 50.75, -5.0), (-56.57, 56.57, -5.0), (-50.75, 61.84, -5.0), (-44.45, 66.52, -5.0), (-37.71, 70.55, -5.0), (-30.61, 73.91, -5.0), (-23.22, 76.56, -5.0), (0.0, 70.0, -5.0), (-6.861, 69.66, -5.0), (-13.66, 68.65, -5.0), (-20.32, 66.99, -5.0), (-26.79, 64.67, -5.0), (-33.0, 61.73, -5.0), (-38.89, 58.2, -5.0), (-44.41, 54.11, -5.0), (-49.5, 49.5, -5.0), (-54.11, 44.41, -5.0), (-58.2, 38.89, -5.0), (-61.73, 33.0, -5.0), (-64.67, 26.79, -5.0), (-66.99, 20.32, -5.0), (-68.65, 13.66, -5.0), (-69.66, 6.861, -5.0), (-70.0, -3.254e-05, -5.0), (-69.66, -6.861, -5.0), (-68.65, -13.66, -5.0), (-66.99, -20.32, -5.0), (-64.67, -26.79, -5.0), (-61.73, -33.0, -5.0), (-58.2, -38.89, -5.0), (-54.11, -44.41, -5.0), (-49.5, -49.5, -5.0), (-44.41, -54.11, -5.0), (-38.89, -58.2, -5.0), (-33.0, -61.73, -5.0), (-26.79, -64.67, -5.0), (-20.32, -66.99, -5.0), (-13.66, -68.65, -5.0), (-6.861, -69.66, -5.0), (-7.842, 79.61, 5.0), (80.0, -1.303e-05, 5.0), (70.0, -1.14e-05, 5.0), (69.66, -6.861, 5.0), (68.65, -13.66, 5.0), (66.99, -20.32, 5.0), (64.67, -26.79, 5.0), (61.73, -33.0, 5.0), (58.2, -38.89, 5.0), (54.11, -44.41, 5.0), (49.5, -49.5, 5.0), (44.41, -54.11, 5.0), (38.89, -58.2, 5.0), (33.0, -61.73, 5.0), (26.79, -64.67, 5.0), (20.32, -66.99, 5.0), (13.66, -68.65, 5.0), (6.861, -69.66, 5.0), (-5.619e-05, -70.0, 5.0), (-6.861, -69.66, 5.0), (-13.66, -68.65, 5.0), (-20.32, -66.99, 5.0), (-26.79, -64.67, 5.0), (-33.0, -61.73, 5.0), (-38.89, -58.2, 5.0), (-44.41, -54.11, 5.0), (-49.5, -49.5, 5.0), (-54.11, -44.41, 5.0), (-58.2, -38.89, 5.0), (-61.73, -33.0, 5.0), (-64.67, -26.79, 5.0), (-66.99, -20.32, 5.0), (-68.65, -13.66, 5.0), (-69.66, -6.861, 5.0), (-70.0, -3.254e-05, 5.0), (-76.56, -23.22, 5.0), (-73.91, -30.61, 5.0), (-70.55, -37.71, 5.0), (-66.52, -44.45, 5.0), (-61.84, -50.75, 5.0), (-56.57, -56.57, 5.0), (-50.75, -61.84, 5.0), (-44.45, -66.52, 5.0), (-37.71, -70.55, 5.0), (-30.61, -73.91, 5.0), (-23.22, -76.56, 5.0), (-15.61, -78.46, 5.0), (-7.841, -79.61, 5.0), (-6.421e-05, -80.0, 5.0), (7.841, -79.61, 5.0), (15.61, -78.46, 5.0), (23.22, -76.56, 5.0), (30.61, -73.91, 5.0), (37.71, -70.55, 5.0), (44.45, -66.52, 5.0), (50.75, -61.84, 5.0), (56.57, -56.57, 5.0), (61.84, -50.75, 5.0), (66.52, -44.45, 5.0), (70.55, -37.71, 5.0), (73.91, -30.61, 5.0), (76.56, -23.22, 5.0), (78.46, -15.61, 5.0), (79.61, -7.841, 5.0), (-15.61, 78.46, 5.0), (-23.22, 76.56, 5.0), (-30.61, 73.91, 5.0), (-37.71, 70.55, 5.0), (-44.45, 66.52, 5.0), (-50.75, 61.84, 5.0), (-56.57, 56.57, 5.0), (-61.84, 50.75, 5.0), (-66.52, 44.45, 5.0), (-70.55, 37.71, 5.0), (-73.91, 30.61, 5.0), (-76.56, 23.22, 5.0), (-78.46, 15.61, 5.0), (-79.61, 7.841, 5.0), (-80.0, -3.719e-05, 5.0), (-79.61, -7.841, 5.0), (-78.46, -15.61, 5.0), (-69.66, 6.861, 5.0), (-68.65, 13.66, 5.0), (-66.99, 20.32, 5.0), (-64.67, 26.79, 5.0), (-61.73, 33.0, 5.0), (-58.2, 38.89, 5.0), (-54.11, 44.41, 5.0), (-49.5, 49.5, 5.0), (-44.41, 54.11, 5.0), (-38.89, 58.2, 5.0), (-33.0, 61.73, 5.0), (-26.79, 64.67, 5.0), (-20.32, 66.99, 5.0), (-13.66, 68.65, 5.0), (-6.861, 69.66, 5.0), (0.0, 70.0, 5.0), (6.861, 69.66, 5.0), (13.66, 68.65, 5.0), (20.32, 66.99, 5.0), (26.79, 64.67, 5.0), (33.0, 61.73, 5.0), (38.89, 58.2, 5.0), (44.41, 54.11, 5.0), (49.5, 49.5, 5.0), (54.11, 44.41, 5.0), (58.2, 38.89, 5.0), (61.73, 33.0, 5.0), (64.67, 26.79, 5.0), (66.99, 20.32, 5.0), (68.65, 13.66, 5.0), (69.66, 6.861, 5.0), (79.61, 7.841, 5.0), (78.46, 15.61, 5.0), (76.56, 23.22, 5.0), (73.91, 30.61, 5.0), (70.55, 37.71, 5.0), (66.52, 44.45, 5.0), (61.84, 50.75, 5.0), (56.57, 56.57, 5.0), (50.75, 61.84, 5.0), (44.45, 66.52, 5.0), (37.71, 70.55, 5.0), (30.61, 73.91, 5.0), (23.22, 76.56, 5.0), (15.61, 78.46, 5.0)], [], [(0, 1, 2, 3), (0, 3, 4, 5, 6, 7, 8, 9, 10, 11, 12, 13, 14, 15, 16, 17, 18, 19, 20, 21, 22, 23, 24, 25, 26, 27, 28, 29, 30, 31, 32, 33, 34, 35, 36, 37, 38, 39, 40, 41, 42, 43, 44, 45, 46, 47, 48, 49, 50, 51, 52, 53, 54, 55, 56, 57, 58, 59, 60, 61, 62, 63, 64, 65, 66, 67, 68), (34, 69, 70, 71, 72, 73, 74, 75, 76, 77, 78, 79, 80, 81, 82, 83, 84, 85, 86, 87, 88, 89, 90, 91, 92, 93, 94, 95, 96, 97, 67, 66, 98, 99, 100, 101, 102, 103, 104, 105, 106, 107, 108, 109, 110, 111, 112, 113, 114, 115, 116, 117, 118, 119, 120, 121, 122, 123, 124, 125, 126, 127, 128, 129, 35), (68, 130, 1, 0), (131, 132, 133, 134, 135, 136, 137, 138, 139, 140, 141, 142, 143, 144, 145, 146, 147, 148, 149, 150, 151, 152, 153, 154, 155, 156, 157, 158, 159, 160, 161, 162, 163, 164, 165, 166, 167, 168, 169, 170, 171, 172, 173, 174, 175, 176, 177, 178, 179, 180, 181, 182, 183, 184, 185, 186, 187, 188, 189, 190, 191, 192, 193), (1, 130, 194, 195, 196, 197, 198, 199, 200, 201, 202, 203, 204, 205, 206, 207, 208, 209, 210, 165, 164, 211, 212, 213, 214, 215, 216, 217, 218, 219, 220, 221, 222, 223, 224, 225, 226, 227, 228, 229, 230, 231, 232, 233, 234, 235, 236, 237, 238, 239, 240, 241, 132, 131, 242, 243, 244, 245, 246, 247, 248, 249, 250, 251, 252, 253, 254, 255, 2), (3, 2, 255, 4), (4, 255, 254, 5), (5, 254, 253, 6), (6, 253, 252, 7), (7, 252, 251, 8), (8, 251, 250, 9), (9, 250, 249, 10), (10, 249, 248, 11), (11, 248, 247, 12), (12, 247, 246, 13), (13, 246, 245, 14), (14, 245, 244, 15), (15, 244, 243, 16), (16, 243, 242, 17), (17, 242, 131, 18), (18, 131, 193, 19), (19, 193, 192, 20), (20, 192, 191, 21), (21, 191, 190, 22), (22, 190, 189, 23), (23, 189, 188, 24), (24, 188, 187, 25), (25, 187, 186, 26), (26, 186, 185, 27), (27, 185, 184, 28), (28, 184, 183, 29), (29, 183, 182, 30), (30, 182, 181, 31), (31, 181, 180, 32), (32, 180, 179, 33), (33, 179, 178, 34), (34, 178, 177, 69), (69, 177, 176, 70), (70, 176, 175, 71), (71, 175, 174, 72), (72, 174, 173, 73), (73, 173, 172, 74), (74, 172, 171, 75), (75, 171, 170, 76), (76, 170, 169, 77), (77, 169, 168, 78), (78, 168, 167, 79), (79, 167, 166, 80), (80, 166, 165, 81), (81, 165, 210, 82), (82, 210, 209, 83), (83, 209, 208, 84), (84, 208, 207, 85), (85, 207, 206, 86), (86, 206, 205, 87), (87, 205, 204, 88), (88, 204, 203, 89), (89, 203, 202, 90), (90, 202, 201, 91), (91, 201, 200, 92), (92, 200, 199, 93), (93, 199, 198, 94), (94, 198, 197, 95), (95, 197, 196, 96), (96, 196, 195, 97), (97, 195, 194, 67), (67, 194, 130, 68), (98, 66, 227, 226), (99, 98, 226, 225), (66, 65, 228, 227), (100, 99, 225, 224), (65, 64, 229, 228), (101, 100, 224, 223), (64, 63, 230, 229), (102, 101, 223, 222), (63, 62, 231, 230), (103, 102, 222, 221), (62, 61, 232, 231), (104, 103, 221, 220), (61, 60, 233, 232), (105, 104, 220, 219), (60, 59, 234, 233), (106, 105, 219, 218), (59, 58, 235, 234), (107, 106, 218, 217), (58, 57, 236, 235), (108, 107, 217, 216), (57, 56, 237, 236), (109, 108, 216, 215), (56, 55, 238, 237), (110, 109, 215, 214), (55, 54, 239, 238), (111, 110, 214, 213), (54, 53, 240, 239), (112, 111, 213, 212), (53, 52, 241, 240), (113, 112, 212, 211), (52, 51, 132, 241), (114, 113, 211, 164), (51, 50, 133, 132), (115, 114, 164, 163), (50, 49, 134, 133), (116, 115, 163, 162), (49, 48, 135, 134), (117, 116, 162, 161), (48, 47, 136, 135), (118, 117, 161, 160), (47, 46, 137, 136), (119, 118, 160, 159), (46, 45, 138, 137), (120, 119, 159, 158), (45, 44, 139, 138), (121, 120, 158, 157), (44, 43, 140, 139), (122, 121, 157, 156), (43, 42, 141, 140), (123, 122, 156, 155), (42, 41, 142, 141), (124, 123, 155, 154), (41, 40, 143, 142), (125, 124, 154, 153), (40, 39, 144, 143), (126, 125, 153, 152), (39, 38, 145, 144), (127, 126, 152, 151), (38, 37, 146, 145), (128, 127, 151, 150), (37, 36, 147, 146), (129, 128, 150, 149), (36, 35, 148, 147), (35, 129, 149, 148)])
me_cylinder.polygons.foreach_set('use_smooth', [1, 0, 0, 1, 0, 0, 1, 1, 1, 1, 1, 1, 1, 1, 1, 1, 1, 1, 1, 1, 1, 1, 1, 1, 1, 1, 1, 1, 1, 1, 1, 1, 1, 1, 1, 1, 1, 1, 1, 1, 1, 1, 1, 1, 1, 1, 1, 1, 1, 1, 1, 1, 1, 1, 1, 1, 1, 1, 1, 1, 1, 1, 1, 1, 1, 1, 1, 1, 1, 1, 1, 1, 1, 1, 1, 1, 1, 1, 1, 1, 1, 1, 1, 1, 1, 1, 1, 1, 1, 1, 1, 1, 1, 1, 1, 1, 1, 1, 1, 1, 1, 1, 1, 1, 1, 1, 1, 1, 1, 1, 1, 1, 1, 1, 1, 1, 1, 1, 1, 1, 1, 1, 1, 1, 1, 1, 1, 1, 1, 1, 1, 1])
_k = set([(0, 3), (0, 68), (1, 2), (1, 130), (2, 255), (3, 4), (4, 5), (5, 6), (6, 7), (7, 8), (8, 9), (9, 10), (10, 11), (11, 12), (12, 13), (13, 14), (14, 15), (15, 16), (16, 17), (17, 18), (18, 19), (19, 20), (20, 21), (21, 22), (22, 23), (23, 24), (24, 25), (25, 26), (26, 27), (27, 28), (28, 29), (29, 30), (30, 31), (31, 32), (32, 33), (33, 34), (34, 69), (35, 36), (35, 129), (36, 37), (37, 38), (38, 39), (39, 40), (40, 41), (41, 42), (42, 43), (43, 44), (44, 45), (45, 46), (46, 47), (47, 48), (48, 49), (49, 50), (50, 51), (51, 52), (52, 53), (53, 54), (54, 55), (55, 56), (56, 57), (57, 58), (58, 59), (59, 60), (60, 61), (61, 62), (62, 63), (63, 64), (64, 65), (65, 66), (66, 98), (67, 68), (67, 97), (69, 70), (70, 71), (71, 72), (72, 73), (73, 74), (74, 75), (75, 76), (76, 77), (77, 78), (78, 79), (79, 80), (80, 81), (81, 82), (82, 83), (83, 84), (84, 85), (85, 86), (86, 87), (87, 88), (88, 89), (89, 90), (90, 91), (91, 92), (92, 93), (93, 94), (94, 95), (95, 96), (96, 97), (98, 99), (99, 100), (100, 101), (101, 102), (102, 103), (103, 104), (104, 105), (105, 106), (106, 107), (107, 108), (108, 109), (109, 110), (110, 111), (111, 112), (112, 113), (113, 114), (114, 115), (115, 116), (116, 117), (117, 118), (118, 119), (119, 120), (120, 121), (121, 122), (122, 123), (123, 124), (124, 125), (125, 126), (126, 127), (127, 128), (128, 129), (130, 194), (131, 193), (131, 242), (132, 133), (132, 241), (133, 134), (134, 135), (135, 136), (136, 137), (137, 138), (138, 139), (139, 140), (140, 141), (141, 142), (142, 143), (143, 144), (144, 145), (145, 146), (146, 147), (147, 148), (148, 149), (149, 150), (150, 151), (151, 152), (152, 153), (153, 154), (154, 155), (155, 156), (156, 157), (157, 158), (158, 159), (159, 160), (160, 161), (161, 162), (162, 163), (163, 164), (164, 211), (165, 166), (165, 210), (166, 167), (167, 168), (168, 169), (169, 170), (170, 171), (171, 172), (172, 173), (173, 174), (174, 175), (175, 176), (176, 177), (177, 178), (178, 179), (179, 180), (180, 181), (181, 182), (182, 183), (183, 184), (184, 185), (185, 186), (186, 187), (187, 188), (188, 189), (189, 190), (190, 191), (191, 192), (192, 193), (194, 195), (195, 196), (196, 197), (197, 198), (198, 199), (199, 200), (200, 201), (201, 202), (202, 203), (203, 204), (204, 205), (205, 206), (206, 207), (207, 208), (208, 209), (209, 210), (211, 212), (212, 213), (213, 214), (214, 215), (215, 216), (216, 217), (217, 218), (218, 219), (219, 220), (220, 221), (221, 222), (222, 223), (223, 224), (224, 225), (225, 226), (226, 227), (227, 228), (228, 229), (229, 230), (230, 231), (231, 232), (232, 233), (233, 234), (234, 235), (235, 236), (236, 237), (237, 238), (238, 239), (239, 240), (240, 241), (242, 243), (243, 244), (244, 245), (245, 246), (246, 247), (247, 248), (248, 249), (249, 250), (250, 251), (251, 252), (252, 253), (253, 254), (254, 255)])
me_cylinder.attributes.new('sharp_edge', 'BOOLEAN', 'EDGE').data.foreach_set('value', [ (min(e.vertices), max(e.vertices)) in _k for e in me_cylinder.edges])
_uv = me_cylinder.uv_layers.new(name='UVMap')
_uv.uv.foreach_set('vector', [0.5, 0.00283, 0.5, 0.9972, 0.4844, 0.9972, 0.4844, 0.00283, 0.5001, 0.9931, 0.5486, 0.9908, 0.5965, 0.9836, 0.6436, 0.9719, 0.6893, 0.9555, 0.7331, 0.9348, 0.7748, 0.9098, 0.8137, 0.8809, 0.8497, 0.8483, 0.8823, 0.8124, 0.9112, 0.7734, 0.9361, 0.7318, 0.9568, 0.688, 0.9732, 0.6423, 0.985, 0.5952, 0.9921, 0.5472, 0.9945, 0.4988, 0.9921, 0.4503, 0.985, 0.4023, 0.9732, 0.3553, 0.9568, 0.3096, 0.9361, 0.2657, 0.9112, 0.2241, 0.8823, 0.1851, 0.8497, 0.1492, 0.8137, 0.1166, 0.7748, 0.0877, 0.7331, 0.06276, 0.6893, 0.04202, 0.6436, 0.02568, 0.5965, 0.01389, 0.5486, 0.006769, 0.5001, 0.004388, 0.5001, 0.06619, 0.5425, 0.06827, 0.5845, 0.0745, 0.6257, 0.08481, 0.6656, 0.09911, 0.704, 0.1173, 0.7404, 0.1391, 0.7745, 0.1644, 0.806, 0.1929, 0.8345, 0.2243, 0.8598, 0.2584, 0.8816, 0.2948, 0.8997, 0.3332, 0.914, 0.3732, 0.9244, 0.4144, 0.9306, 0.4564, 0.9327, 0.4988, 0.9306, 0.5412, 0.9244, 0.5832, 0.914, 0.6243, 0.8997, 0.6643, 0.8816, 0.7027, 0.8598, 0.7391, 0.8345, 0.7732, 0.806, 0.8046, 0.7745, 0.8332, 0.7404, 0.8584, 0.704, 0.8803, 0.6656, 0.8984, 0.6257, 0.9127, 0.5845, 0.923, 0.5425, 0.9293, 0.4036, 0.9836, 0.4516, 0.9908, 0.5001, 0.002736, 0.4516, 0.005117, 0.4036, 0.01224, 0.3566, 0.02402, 0.3109, 0.04037, 0.267, 0.06111, 0.2254, 0.08605, 0.1865, 0.115, 0.1505, 0.1475, 0.1179, 0.1835, 0.08904, 0.2225, 0.06409, 0.2641, 0.04335, 0.3079, 0.02701, 0.3536, 0.01522, 0.4007, 0.008099, 0.4487, 0.005719, 0.4971, 0.008099, 0.5456, 0.01522, 0.5936, 0.02701, 0.6406, 0.04335, 0.6863, 0.06409, 0.7302, 0.08904, 0.7718, 0.1179, 0.8107, 0.1505, 0.8467, 0.1865, 0.8793, 0.2254, 0.9082, 0.267, 0.9331, 0.3109, 0.9539, 0.3566, 0.9702, 0.4036, 0.982, 0.5425, 0.9276, 0.5001, 0.9297, 0.4577, 0.9276, 0.4157, 0.9214, 0.3745, 0.9111, 0.3346, 0.8968, 0.2962, 0.8786, 0.2598, 0.8568, 0.2257, 0.8315, 0.1942, 0.803, 0.1657, 0.7715, 0.1404, 0.7374, 0.1186, 0.701, 0.1004, 0.6627, 0.08614, 0.6227, 0.07583, 0.5815, 0.0696, 0.5395, 0.06752, 0.4971, 0.0696, 0.4547, 0.07583, 0.4127, 0.08614, 0.3715, 0.1004, 0.3316, 0.1186, 0.2932, 0.1404, 0.2568, 0.1657, 0.2227, 0.1942, 0.1912, 0.2257, 0.1627, 0.2598, 0.1374, 0.2962, 0.1156, 0.3346, 0.09746, 0.3745, 0.08316, 0.4157, 0.07285, 0.4577, 0.06662, 0.5001, 0.06453, 0.5156, 0.00283, 0.5156, 0.9972, 0.5, 0.9972, 0.5, 0.00283, 0.9934, 0.4979, 0.9316, 0.4979, 0.9295, 0.4555, 0.9233, 0.4135, 0.913, 0.3724, 0.8987, 0.3324, 0.8805, 0.294, 0.8587, 0.2576, 0.8334, 0.2235, 0.8049, 0.1921, 0.7734, 0.1635, 0.7393, 0.1383, 0.7029, 0.1164, 0.6645, 0.09829, 0.6246, 0.08399, 0.5834, 0.07367, 0.5414, 0.06744, 0.499, 0.06536, 0.4566, 0.06744, 0.4146, 0.07367, 0.3734, 0.08399, 0.3335, 0.09829, 0.2951, 0.1164, 0.2587, 0.1383, 0.2246, 0.1636, 0.1931, 0.1921, 0.1646, 0.2235, 0.1393, 0.2576, 0.1175, 0.294, 0.09935, 0.3324, 0.08505, 0.3724, 0.07473, 0.4135, 0.06851, 0.4555, 0.06642, 0.4979, 0.02591, 0.3544, 0.04226, 0.3087, 0.063, 0.2649, 0.08794, 0.2233, 0.1168, 0.1843, 0.1494, 0.1484, 0.1854, 0.1158, 0.2243, 0.08688, 0.266, 0.06194, 0.3098, 0.04119, 0.3555, 0.02485, 0.4026, 0.01306, 0.4505, 0.005942, 0.499, 0.003562, 0.5475, 0.005942, 0.5955, 0.01306, 0.6425, 0.02485, 0.6882, 0.04119, 0.7321, 0.06194, 0.7737, 0.08688, 0.8126, 0.1158, 0.8486, 0.1484, 0.8812, 0.1843, 0.9101, 0.2233, 0.935, 0.2649, 0.9557, 0.3087, 0.9721, 0.3544, 0.9839, 0.4015, 0.991, 0.4495, 0.5001, 0.9931, 0.4516, 0.9908, 0.4036, 0.9836, 0.3566, 0.9719, 0.3109, 0.9555, 0.267, 0.9348, 0.2254, 0.9098, 0.1865, 0.8809, 0.1505, 0.8483, 0.1179, 0.8124, 0.08904, 0.7734, 0.06409, 0.7318, 0.04335, 0.688, 0.02701, 0.6423, 0.01522, 0.5952, 0.008099, 0.5472, 0.005719, 0.4988, 0.008099, 0.4503, 0.01522, 0.4023, 0.02701, 0.3553, 0.06752, 0.4988, 0.0696, 0.5412, 0.07583, 0.5832, 0.08614, 0.6243, 0.1004, 0.6643, 0.1186, 0.7027, 0.1404, 0.7391, 0.1657, 0.7732, 0.1942, 0.8046, 0.2257, 0.8332, 0.2598, 0.8584, 0.2962, 0.8803, 0.3346, 0.8984, 0.3745, 0.9127, 0.4157, 0.923, 0.4577, 0.9293, 0.5001, 0.9313, 0.5425, 0.9293, 0.5845, 0.923, 0.6257, 0.9127, 0.6656, 0.8984, 0.704, 0.8803, 0.7404, 0.8584, 0.7745, 0.8332, 0.806, 0.8046, 0.8345, 0.7732, 0.8598, 0.7391, 0.8816, 0.7027, 0.8997, 0.6643, 0.914, 0.6243, 0.9244, 0.5832, 0.9306, 0.5412, 0.9327, 0.4988, 0.9945, 0.4988, 0.9921, 0.5472, 0.985, 0.5952, 0.9732, 0.6423, 0.9568, 0.688, 0.9361, 0.7318, 0.9112, 0.7734, 0.8823, 0.8124, 0.8497, 0.8483, 0.8137, 0.8809, 0.7748, 0.9098, 0.7331, 0.9348, 0.6893, 0.9555, 0.6436, 0.9719, 0.5965, 0.9836, 0.5486, 0.9908, 0.4844, 0.00283, 0.4844, 0.9972, 0.4688, 0.9972, 0.4688, 0.00283, 0.4688, 0.00283, 0.4688, 0.9972, 0.4531, 0.9972, 0.4531, 0.00283, 0.4531, 0.00283, 0.4531, 0.9972, 0.4375, 0.9972, 0.4375, 0.00283, 0.4375, 0.00283, 0.4375, 0.9972, 0.4219, 0.9972, 0.4219, 0.00283, 0.4219, 0.00283, 0.4219, 0.9972, 0.4062, 0.9972, 0.4062, 0.00283, 0.4062, 0.00283, 0.4062, 0.9972, 0.3906, 0.9972, 0.3906, 0.00283, 0.3906, 0.00283, 0.3906, 0.9972, 0.375, 0.9972, 0.375, 0.00283, 0.375, 0.00283, 0.375, 0.9972, 0.3594, 0.9972, 0.3594, 0.00283, 0.3594, 0.00283, 0.3594, 0.9972, 0.3438, 0.9972, 0.3438, 0.00283, 0.3438, 0.00283, 0.3438, 0.9972, 0.3281, 0.9972, 0.3281, 0.00283, 0.3281, 0.00283, 0.3281, 0.9972, 0.3125, 0.9972, 0.3125, 0.00283, 0.3125, 0.00283, 0.3125, 0.9972, 0.2969, 0.9972, 0.2969, 0.00283, 0.2969, 0.00283, 0.2969, 0.9972, 0.2812, 0.9972, 0.2812, 0.00283, 0.2812, 0.00283, 0.2812, 0.9972, 0.2656, 0.9972, 0.2656, 0.00283, 0.2656, 0.00283, 0.2656, 0.9972, 0.25, 0.9972, 0.25, 0.00283, 0.25, 0.00283, 0.25, 0.9972, 0.2344, 0.9972, 0.2344, 0.00283, 0.2344, 0.00283, 0.2344, 0.9972, 0.2187, 0.9972, 0.2187, 0.00283, 0.2187, 0.00283, 0.2187, 0.9972, 0.2031, 0.9972, 0.2031, 0.00283, 0.2031, 0.00283, 0.2031, 0.9972, 0.1875, 0.9972, 0.1875, 0.00283, 0.1875, 0.00283, 0.1875, 0.9972, 0.1719, 0.9972, 0.1719, 0.00283, 0.1719, 0.00283, 0.1719, 0.9972, 0.1562, 0.9972, 0.1562, 0.00283, 0.1562, 0.00283, 0.1562, 0.9972, 0.1406, 0.9972, 0.1406, 0.00283, 0.1406, 0.00283, 0.1406, 0.9972, 0.125, 0.9972, 0.125, 0.00283, 0.125, 0.00283, 0.125, 0.9972, 0.1094, 0.9972, 0.1094, 0.00283, 0.1094, 0.00283, 0.1094, 0.9972, 0.09375, 0.9972, 0.09375, 0.00283, 0.09375, 0.00283, 0.09375, 0.9972, 0.07812, 0.9972, 0.07812, 0.00283, 0.07812, 0.00283, 0.07812, 0.9972, 0.0625, 0.9972, 0.0625, 0.00283, 0.0625, 0.00283, 0.0625, 0.9972, 0.04687, 0.9972, 0.04687, 0.00283, 0.04687, 0.00283, 0.04687, 0.9972, 0.03125, 0.9972, 0.03125, 0.00283, 0.03125, 0.00283, 0.03125, 0.9972, 0.01562, 0.9972, 0.01562, 0.00283, 1.016, 0.00283, 1.016, 0.9972, 1.0, 0.9972, 1.0, 0.00283, 1.0, 0.00283, 1.0, 0.9972, 0.9844, 0.9972, 0.9844, 0.00283, 0.9844, 0.00283, 0.9844, 0.9972, 0.9687, 0.9972, 0.9687, 0.00283, 0.9687, 0.00283, 0.9687, 0.9972, 0.9531, 0.9972, 0.9531, 0.00283, 0.9531, 0.00283, 0.9531, 0.9972, 0.9375, 0.9972, 0.9375, 0.00283, 0.9375, 0.00283, 0.9375, 0.9972, 0.9219, 0.9972, 0.9219, 0.00283, 0.9219, 0.00283, 0.9219, 0.9972, 0.9062, 0.9972, 0.9062, 0.00283, 0.9062, 0.00283, 0.9062, 0.9972, 0.8906, 0.9972, 0.8906, 0.00283, 0.8906, 0.00283, 0.8906, 0.9972, 0.875, 0.9972, 0.875, 0.00283, 0.875, 0.00283, 0.875, 0.9972, 0.8594, 0.9972, 0.8594, 0.00283, 0.8594, 0.00283, 0.8594, 0.9972, 0.8437, 0.9972, 0.8437, 0.00283, 0.8437, 0.00283, 0.8437, 0.9972, 0.8281, 0.9972, 0.8281, 0.00283, 0.8281, 0.00283, 0.8281, 0.9972, 0.8125, 0.9972, 0.8125, 0.00283, 0.8125, 0.00283, 0.8125, 0.9972, 0.7969, 0.9972, 0.7969, 0.00283, 0.7969, 0.00283, 0.7969, 0.9972, 0.7812, 0.9972, 0.7812, 0.00283, 0.7812, 0.00283, 0.7812, 0.9972, 0.7656, 0.9972, 0.7656, 0.00283, 0.7656, 0.00283, 0.7656, 0.9972, 0.75, 0.9972, 0.75, 0.00283, 0.75, 0.00283, 0.75, 0.9972, 0.7344, 0.9972, 0.7344, 0.00283, 0.7344, 0.00283, 0.7344, 0.9972, 0.7188, 0.9972, 0.7188, 0.00283, 0.7188, 0.00283, 0.7188, 0.9972, 0.7031, 0.9972, 0.7031, 0.00283, 0.7031, 0.00283, 0.7031, 0.9972, 0.6875, 0.9972, 0.6875, 0.00283, 0.6875, 0.00283, 0.6875, 0.9972, 0.6719, 0.9972, 0.6719, 0.00283, 0.6719, 0.00283, 0.6719, 0.9972, 0.6563, 0.9972, 0.6563, 0.00283, 0.6563, 0.00283, 0.6563, 0.9972, 0.6406, 0.9972, 0.6406, 0.00283, 0.6406, 0.00283, 0.6406, 0.9972, 0.625, 0.9972, 0.625, 0.00283, 0.625, 0.00283, 0.625, 0.9972, 0.6094, 0.9972, 0.6094, 0.00283, 0.6094, 0.00283, 0.6094, 0.9972, 0.5938, 0.9972, 0.5938, 0.00283, 0.5938, 0.00283, 0.5938, 0.9972, 0.5781, 0.9972, 0.5781, 0.00283, 0.5781, 0.00283, 0.5781, 0.9972, 0.5625, 0.9972, 0.5625, 0.00283, 0.5625, 0.00283, 0.5625, 0.9972, 0.5469, 0.9972, 0.5469, 0.00283, 0.5469, 0.00283, 0.5469, 0.9972, 0.5313, 0.9972, 0.5313, 0.00283, 0.5313, 0.00283, 0.5313, 0.9972, 0.5156, 0.9972, 0.5156, 0.00283, 0.5, 0.00283, 0.4844, 0.00283, 0.4844, 0.9972, 0.5, 0.9972, 0.5156, 0.00283, 0.5, 0.00283, 0.5, 0.9972, 0.5156, 0.9972, 0.4844, 0.00283, 0.4688, 0.00283, 0.4688, 0.9972, 0.4844, 0.9972, 0.5313, 0.00283, 0.5156, 0.00283, 0.5156, 0.9972, 0.5313, 0.9972, 0.4688, 0.00283, 0.4531, 0.00283, 0.4531, 0.9972, 0.4688, 0.9972, 0.5469, 0.00283, 0.5313, 0.00283, 0.5313, 0.9972, 0.5469, 0.9972, 0.4531, 0.00283, 0.4375, 0.00283, 0.4375, 0.9972, 0.4531, 0.9972, 0.5625, 0.00283, 0.5469, 0.00283, 0.5469, 0.9972, 0.5625, 0.9972, 0.4375, 0.00283, 0.4219, 0.00283, 0.4219, 0.9972, 0.4375, 0.9972, 0.5781, 0.00283, 0.5625, 0.00283, 0.5625, 0.9972, 0.5781, 0.9972, 0.4219, 0.00283, 0.4062, 0.00283, 0.4062, 0.9972, 0.4219, 0.9972, 0.5938, 0.00283, 0.5781, 0.00283, 0.5781, 0.9972, 0.5938, 0.9972, 0.4062, 0.00283, 0.3906, 0.00283, 0.3906, 0.9972, 0.4062, 0.9972, 0.6094, 0.00283, 0.5938, 0.00283, 0.5938, 0.9972, 0.6094, 0.9972, 0.3906, 0.00283, 0.375, 0.00283, 0.375, 0.9972, 0.3906, 0.9972, 0.625, 0.00283, 0.6094, 0.00283, 0.6094, 0.9972, 0.625, 0.9972, 0.375, 0.00283, 0.3594, 0.00283, 0.3594, 0.9972, 0.375, 0.9972, 0.6406, 0.00283, 0.625, 0.00283, 0.625, 0.9972, 0.6406, 0.9972, 0.3594, 0.00283, 0.3438, 0.00283, 0.3438, 0.9972, 0.3594, 0.9972, 0.6563, 0.00283, 0.6406, 0.00283, 0.6406, 0.9972, 0.6563, 0.9972, 0.3438, 0.00283, 0.3281, 0.00283, 0.3281, 0.9972, 0.3438, 0.9972, 0.6719, 0.00283, 0.6563, 0.00283, 0.6563, 0.9972, 0.6719, 0.9972, 0.3281, 0.00283, 0.3125, 0.00283, 0.3125, 0.9972, 0.3281, 0.9972, 0.6875, 0.00283, 0.6719, 0.00283, 0.6719, 0.9972, 0.6875, 0.9972, 0.3125, 0.00283, 0.2969, 0.00283, 0.2969, 0.9972, 0.3125, 0.9972, 0.7031, 0.00283, 0.6875, 0.00283, 0.6875, 0.9972, 0.7031, 0.9972, 0.2969, 0.00283, 0.2812, 0.00283, 0.2812, 0.9972, 0.2969, 0.9972, 0.7188, 0.00283, 0.7031, 0.00283, 0.7031, 0.9972, 0.7188, 0.9972, 0.2812, 0.00283, 0.2656, 0.00283, 0.2656, 0.9972, 0.2812, 0.9972, 0.7344, 0.00283, 0.7188, 0.00283, 0.7188, 0.9972, 0.7344, 0.9972, 0.2656, 0.00283, 0.25, 0.00283, 0.25, 0.9972, 0.2656, 0.9972, 0.75, 0.00283, 0.7344, 0.00283, 0.7344, 0.9972, 0.75, 0.9972, 0.25, 0.00283, 0.2344, 0.00283, 0.2344, 0.9972, 0.25, 0.9972, 0.7656, 0.00283, 0.75, 0.00283, 0.75, 0.9972, 0.7656, 0.9972, 0.2344, 0.00283, 0.2187, 0.00283, 0.2187, 0.9972, 0.2344, 0.9972, 0.7812, 0.00283, 0.7656, 0.00283, 0.7656, 0.9972, 0.7812, 0.9972, 0.2187, 0.00283, 0.2031, 0.00283, 0.2031, 0.9972, 0.2187, 0.9972, 0.7969, 0.00283, 0.7812, 0.00283, 0.7812, 0.9972, 0.7969, 0.9972, 0.2031, 0.00283, 0.1875, 0.00283, 0.1875, 0.9972, 0.2031, 0.9972, 0.8125, 0.00283, 0.7969, 0.00283, 0.7969, 0.9972, 0.8125, 0.9972, 0.1875, 0.00283, 0.1719, 0.00283, 0.1719, 0.9972, 0.1875, 0.9972, 0.8281, 0.00283, 0.8125, 0.00283, 0.8125, 0.9972, 0.8281, 0.9972, 0.1719, 0.00283, 0.1562, 0.00283, 0.1562, 0.9972, 0.1719, 0.9972, 0.8437, 0.00283, 0.8281, 0.00283, 0.8281, 0.9972, 0.8437, 0.9972, 0.1562, 0.00283, 0.1406, 0.00283, 0.1406, 0.9972, 0.1562, 0.9972, 0.8594, 0.00283, 0.8437, 0.00283, 0.8437, 0.9972, 0.8594, 0.9972, 0.1406, 0.00283, 0.125, 0.00283, 0.125, 0.9972, 0.1406, 0.9972, 0.875, 0.00283, 0.8594, 0.00283, 0.8594, 0.9972, 0.875, 0.9972, 0.125, 0.00283, 0.1094, 0.00283, 0.1094, 0.9972, 0.125, 0.9972, 0.8906, 0.00283, 0.875, 0.00283, 0.875, 0.9972, 0.8906, 0.9972, 0.1094, 0.00283, 0.09375, 0.00283, 0.09375, 0.9972, 0.1094, 0.9972, 0.9062, 0.00283, 0.8906, 0.00283, 0.8906, 0.9972, 0.9062, 0.9972, 0.09375, 0.00283, 0.07812, 0.00283, 0.07812, 0.9972, 0.09375, 0.9972, 0.9219, 0.00283, 0.9062, 0.00283, 0.9062, 0.9972, 0.9219, 0.9972, 0.07812, 0.00283, 0.0625, 0.00283, 0.0625, 0.9972, 0.07812, 0.9972, 0.9375, 0.00283, 0.9219, 0.00283, 0.9219, 0.9972, 0.9375, 0.9972, 0.0625, 0.00283, 0.04687, 0.00283, 0.04687, 0.9972, 0.0625, 0.9972, 0.9531, 0.00283, 0.9375, 0.00283, 0.9375, 0.9972, 0.9531, 0.9972, 0.04687, 0.00283, 0.03125, 0.00283, 0.03125, 0.9972, 0.04687, 0.9972, 0.9687, 0.00283, 0.9531, 0.00283, 0.9531, 0.9972, 0.9687, 0.9972, 0.03125, 0.00283, 0.01562, 0.00283, 0.01562, 0.9972, 0.03125, 0.9972, 0.9844, 0.00283, 0.9687, 0.00283, 0.9687, 0.9972, 0.9844, 0.9972, 1.016, 0.00283, 1.0, 0.00283, 1.0, 0.9972, 1.016, 0.9972, 1.0, 0.00283, 0.9844, 0.00283, 0.9844, 0.9972, 1.0, 0.9972])
me_cylinder.use_remesh_preserve_volume = False
me_cylinder.use_remesh_preserve_attributes = False
me_cylinder.use_mirror_vertex_groups = False
me_cylinder.update()
me_cube = bpy.data.meshes.new('Cube')
me_cube.from_pydata([(0.0, -10.0, 0.0), (0.0, 10.0, 0.0), (0.0, 10.0, 0.0), (0.0, -10.0, 0.0), (-10.0, 0.0, 10.0), (-10.0, 0.0, -10.0), (10.0, 0.0, 10.0), (10.0, 0.0, -10.0)], [], [(4, 1, 5), (6, 0, 7), (5, 1, 7), (6, 1, 4), (0, 4, 5), (1, 6, 7), (0, 5, 7), (0, 6, 4)])
_k = set([(0, 4), (0, 5), (0, 6), (0, 7), (1, 4), (1, 5), (1, 6), (1, 7), (4, 5), (4, 6), (5, 7), (6, 7)])
me_cube.attributes.new('sharp_edge', 'BOOLEAN', 'EDGE').data.foreach_set('value', [ (min(e.vertices), max(e.vertices)) in _k for e in me_cube.edges])
_uv = me_cube.uv_layers.new(name='UVMap')
_uv.uv.foreach_set('vector', [-5.96e-08, 1.0, 0.0, -5.96e-08, 1.0, 0.0, -5.96e-08, 1.0, 0.0, -5.96e-08, 1.0, 0.0, -5.96e-08, 1.0, 0.0, -5.96e-08, 1.0, 0.0, -5.96e-08, 1.0, 0.0, -5.96e-08, 1.0, 0.0, -5.96e-08, 1.0, 0.0, -5.96e-08, 1.0, 0.0, -5.96e-08, 1.0, 0.0, -5.96e-08, 1.0, 0.0, -5.96e-08, 1.0, 0.0, -5.96e-08, 1.0, 0.0, -5.96e-08, 1.0, 0.0, -5.96e-08, 1.0, 0.0])
me_cube.use_remesh_preserve_volume = False
me_cube.use_remesh_preserve_attributes = False
me_cube.use_mirror_vertex_groups = False
me_cube.update()
me_icosphere = bpy.data.meshes.new('Icosphere')
me_icosphere.from_pydata([(2.337e-08, 0.0, -18.26), (13.21, -9.6, -8.167), (-5.047, -15.53, -8.167), (-16.33, 0.0, -8.167), (-5.047, 15.53, -8.167), (13.21, 9.6, -8.167), (5.047, -15.53, 8.167), (-13.21, -9.6, 8.167), (-13.21, 9.6, 8.167), (5.047, 15.53, 8.167), (16.33, 0.0, 8.167), (2.337e-08, 0.0, 18.26), (2.337e-08, 0.0, -18.26), (13.21, -9.6, -8.167), (-5.047, -15.53, -8.167), (-16.33, 0.0, -8.167), (-5.047, 15.53, -8.167), (13.21, 9.6, -8.167), (5.047, -15.53, 8.167), (-13.21, -9.6, 8.167), (-13.21, 9.6, 8.167), (5.047, 15.53, 8.167), (16.33, 0.0, 8.167), (2.337e-08, 0.0, 18.26), (9.953, -25.83, -38.08), (25.6, 0.0, -38.08), (-23.53, -18.93, -38.08), (-23.53, 18.93, -38.08), (9.953, 25.83, -38.08), (45.51, 0.0, -5.87), (13.58, -41.8, -5.87), (-35.56, -25.83, -5.87), (-35.56, 25.83, -5.87), (13.58, 41.8, -5.87), (35.56, -25.83, 5.87), (-13.58, -41.8, 5.87), (-45.51, 0.0, 5.87), (-13.58, 41.8, 5.87), (35.56, 25.83, 5.87), (23.53, -18.93, 38.08), (-9.953, -25.83, 38.08), (-25.6, 0.0, 38.08), (-9.953, 25.83, 38.08), (23.53, 18.93, 38.08)], [], [(0, 1, 2), (1, 0, 5), (0, 2, 3), (0, 3, 4), (0, 4, 5), (1, 5, 10), (2, 1, 6), (3, 2, 7), (4, 3, 8), (5, 4, 9), (1, 10, 6), (2, 6, 7), (3, 7, 8), (4, 8, 9), (5, 9, 10), (6, 10, 11), (7, 6, 11), (8, 7, 11), (9, 8, 11), (10, 9, 11), (18, 30, 13), (13, 30, 14), (13, 29, 22), (22, 29, 17), (17, 29, 13), (12, 28, 17), (17, 28, 16), (16, 28, 12), (12, 27, 16), (16, 27, 15), (15, 27, 12), (12, 26, 15), (15, 26, 14), (14, 26, 12), (13, 25, 17), (17, 25, 12), (12, 25, 13), (12, 24, 14), (14, 24, 13), (13, 24, 12), (14, 30, 18), (14, 31, 15), (19, 31, 14), (15, 31, 19), (15, 32, 16), (20, 32, 15), (16, 32, 20), (16, 33, 17), (21, 33, 16), (17, 33, 21), (22, 34, 13), (18, 34, 22), (13, 34, 18), (18, 35, 14), (19, 35, 18), (14, 35, 19), (19, 36, 15), (20, 36, 19), (15, 36, 20), (20, 37, 16), (21, 37, 20), (16, 37, 21), (21, 38, 17), (22, 38, 21), (17, 38, 22), (22, 39, 18), (23, 39, 22), (18, 39, 23), (18, 40, 19), (23, 40, 18), (19, 40, 23), (19, 41, 20), (23, 41, 19), (20, 41, 23), (20, 42, 21), (23, 42, 20), (21, 42, 23), (21, 43, 22), (23, 43, 21), (22, 43, 23)])
_k = set([(0, 1), (0, 2), (0, 3), (0, 4), (0, 5), (1, 2), (1, 5), (1, 6), (1, 10), (2, 3), (2, 6), (2, 7), (3, 4), (3, 7), (3, 8), (4, 5), (4, 8), (4, 9), (5, 9), (5, 10), (6, 7), (6, 10), (6, 11), (7, 8), (7, 11), (8, 9), (8, 11), (9, 10), (9, 11), (10, 11), (12, 13), (12, 14), (12, 15), (12, 16), (12, 17), (12, 24), (12, 25), (12, 26), (12, 27), (12, 28), (13, 14), (13, 17), (13, 18), (13, 22), (13, 24), (13, 25), (13, 29), (13, 30), (13, 34), (14, 15), (14, 18), (14, 19), (14, 24), (14, 26), (14, 30), (14, 31), (14, 35), (15, 16), (15, 19), (15, 20), (15, 26), (15, 27), (15, 31), (15, 32), (15, 36), (16, 17), (16, 20), (16, 21), (16, 27), (16, 28), (16, 32), (16, 33), (16, 37), (17, 21), (17, 22), (17, 25), (17, 28), (17, 29), (17, 33), (17, 38), (18, 19), (18, 22), (18, 23), (18, 30), (18, 34), (18, 35), (18, 39), (18, 40), (19, 20), (19, 23), (19, 31), (19, 35), (19, 36), (19, 40), (19, 41), (20, 21), (20, 23), (20, 32), (20, 36), (20, 37), (20, 41), (20, 42), (21, 22), (21, 23), (21, 33), (21, 37), (21, 38), (21, 42), (21, 43), (22, 23), (22, 29), (22, 34), (22, 38), (22, 39), (22, 43), (23, 39), (23, 40), (23, 41), (23, 42), (23, 43)])
me_icosphere.attributes.new('sharp_edge', 'BOOLEAN', 'EDGE').data.foreach_set('value', [ (min(e.vertices), max(e.vertices)) in _k for e in me_icosphere.edges])
_uv = me_icosphere.uv_layers.new(name='UVMap')
_uv.uv.foreach_set('vector', [1.0, 2.001, -1.425e-05, 3.001, 1.0, 3.001, 3.001, 1.0, 3.001, -1.425e-05, 2.001, 1.0, 2.001, -0.0002244, 3.001, -0.0002244, 3.001, -1.0, 1.0, 3.001, 2.0, 2.001, 2.0, 3.001, 3.001, 1.0, 3.001, 2.0, 2.001, 2.0, 3.001, -2.001, 4.001, -2.001, 4.001, -3.001, -2.001, 4.001, -3.001, 4.001, -2.001, 3.001, 3.001, 3.001, 2.001, 3.001, 3.001, 2.001, -2.001, 4.001, -1.001, 4.001, -1.001, 3.001, 3.001, -1.001, 4.001, -1.001, 4.001, -2.001, -2.001, 4.001, -2.001, 3.001, -1.001, 3.001, 3.001, -1.001, 3.001, -2.001, 4.001, -2.001, 3.001, -2.001, 4.001, -3.001, 3.001, -3.001, -3.001, 4.001, -2.001, 3.001, -3.001, 3.001, 2.001, 3.001, 3.001, 2.001, 2.001, 2.001, 1.0, 2.001, 1.0, 3.001, 2.0, 2.001, 3.001, 1.0, 2.001, 1.0, 2.001, 2.0, 3.001, -8.434e-05, 2.001, -8.434e-05, 2.001, 1.0, -8.434e-05, 2.001, 1.0, 2.001, -8.434e-05, 3.001, 2.001, -0.0002943, 2.001, -1.0, 3.001, -1.0, 2.0, 2.0, 2.0, 1.0, 1.0, 2.0, 3.001, -2.001, 3.001, -3.001, 2.001, -2.001, -1.0, 3.001, -0.0002244, 2.001, -0.0002244, 3.001, -1.0, 2.001, -1.0, 3.001, -0.0002943, 2.001, -1.425e-05, 2.0, 1.0, 1.0, 1.0, 2.0, 1.0, -2.001, 1.0, -3.001, -1.425e-05, -2.001, 1.0, -1.001, 1.0, -2.001, -1.425e-05, -1.001, -3.001, 1.0, -2.001, -1.425e-05, -2.001, 1.0, -3.001, -1.001, -2.001, -2.001, -2.001, -1.001, -1.001, -2.001, -1.001, -3.001, -2.001, -2.001, -2.001, -2.001, -2.001, -3.001, -3.001, -2.001, -0.0002244, 1.0, -0.0002244, -1.425e-05, -1.0, 1.0, -1.425e-05, -0.0002244, 1.0, -1.0, 1.0, -0.0002244, -1.001, 1.0, -1.001, -1.425e-05, -2.001, 1.0, -1.0, -0.0002244, -0.0002244, -1.0, -0.0002244, -0.0002244, -1.0, -1.001, -0.0002244, -2.001, -0.0002244, -1.001, -1.001, -0.0002244, -1.001, -1.0, -2.001, -0.0002244, -1.001, -1.001, -1.001, -2.001, -2.001, -1.001, -1.0, -2.001, -0.0002244, -3.001, -0.0002244, -2.001, -3.001, -0.0002244, -2.001, -1.0, -2.001, -0.0002244, -3.001, 3.001, -2.001, 2.001, -2.001, 3.001, 2.001, -1.001, 3.001, -2.001, 3.001, -1.001, 2.0, 1.0, 2.0, -1.425e-05, 1.0, 1.0, -2.001, 3.001, -1.001, 2.001, -1.001, 3.001, 3.001, -2.001, 2.001, -1.001, 2.001, -2.001, -2.001, 2.001, -2.001, 3.001, -1.001, 2.001, -3.001, 2.0, -2.001, 1.0, -2.001, 2.0, 2.001, -3.001, 2.001, -2.001, 3.001, -3.001, -3.001, 2.001, -3.001, 3.001, -2.001, 2.001, 2.0, 1.0, 1.0, 2.0, 1.0, 1.0, -1.425e-05, 1.0, 1.0, -1.425e-05, 1.0, 1.0, 1.0, -2.001, 2.0, -3.001, 2.0, -2.001, 1.0, -8.434e-05, 1.0, 1.0, 2.0, -8.434e-05, 1.0, -1.001, 2.0, -2.001, 2.0, -1.001, -1.001, 2.0, -1.001, 1.0, -2.001, 2.0, -0.0002244, 2.0, -0.0002244, 1.0, -1.0, 2.0, 1.0, -0.0002244, 2.0, -1.0, 2.0, -0.0002244, 1.0, 1.0, -8.434e-05, 2.0, -8.434e-05, 1.0, 1.0, -1.0, 1.0, -0.0002943, 2.0, -1.0, -0.0002943, 1.0, -1.0, 2.0, -1.0, 1.0, -2.001, 1.0, -2.001, 2.0, -1.001, 1.0, 1.0, -2.001, 1.0, -1.001, 2.0, -2.001, -2.001, 1.0, -3.001, 2.0, -3.001, 1.0, 2.0, -3.001, 1.0, -2.001, 1.0, -3.001, -8.434e-05, -8.434e-05, -8.434e-05, 1.0, 1.0, -8.434e-05, 1.0, -1.0, -8.434e-05, -0.0002943, -8.434e-05, -1.0, -1.0, -8.434e-05, -1.0, 1.0, -0.0002943, -8.434e-05, -2.001, -8.434e-05, -2.001, 1.0, -1.001, -8.434e-05, 1.0, -2.001, -8.434e-05, -1.001, -8.434e-05, -2.001, -3.001, -8.434e-05, -3.001, 1.0, -2.001, -8.434e-05, 1.0, -3.001, -8.434e-05, -2.001, -8.434e-05, -3.001, -0.0002943, -1.0, -1.0, -0.0002943, -1.0, -1.0, -2.001, -1.0, -2.001, -0.0002943, -1.001, -1.0, -0.0002943, -2.001, -1.0, -1.001, -1.0, -2.001, -1.0, -3.001, -1.0, -2.001, -0.0002943, -3.001, -3.001, -1.0, -3.001, -0.0002943, -2.001, -1.0, -1.001, -2.001, -2.001, -1.001, -2.001, -2.001, -2.001, -3.001, -2.001, -2.001, -1.001, -3.001, -2.001, -2.001, -3.001, -1.001, -3.001, -2.001, -3.001, -3.001, -3.001, -2.001, -2.001, -3.001])
me_icosphere.use_remesh_preserve_volume = False
me_icosphere.use_remesh_preserve_attributes = False
me_icosphere.use_mirror_vertex_groups = False
me_icosphere.update()
me_cube_001 = bpy.data.meshes.new('Cube.001')
me_cube_001.from_pydata([(-50.0, -50.0, -50.0), (-50.0, 50.0, -50.0), (50.0, 50.0, -50.0), (50.0, -50.0, -50.0), (-50.0, -50.0, 50.0), (-50.0, 50.0, 50.0), (50.0, 50.0, 50.0), (50.0, -50.0, 50.0)], [], [(4, 5, 1, 0), (5, 6, 2, 1), (6, 7, 3, 2), (7, 4, 0, 3), (0, 1, 2, 3), (7, 6, 5, 4)])
me_cube_001.use_remesh_preserve_volume = False
me_cube_001.use_remesh_preserve_attributes = False
me_cube_001.use_mirror_vertex_groups = False
me_cube_001.update()

# ---- objects
ob_cylinder = bpy.data.objects.new('Cylinder', me_cylinder_002)
ob_speedcube_008 = bpy.data.objects.new('SpeedCube.008', me_cube_020)
ob_speedcube_007 = bpy.data.objects.new('SpeedCube.007', me_cube_019)
ob_speedcube_006 = bpy.data.objects.new('SpeedCube.006', me_cube_018)
ob_speedcube_005 = bpy.data.objects.new('SpeedCube.005', me_cube_017)
ob_speedcube_004 = bpy.data.objects.new('SpeedCube.004', me_cube_016)
ob_speedcube_003 = bpy.data.objects.new('SpeedCube.003', me_cube_015)
ob_speedcube_002 = bpy.data.objects.new('SpeedCube.002', me_cube_014)
ob_speedcube_001 = bpy.data.objects.new('SpeedCube.001', me_cube_013)
ob_speedcube = bpy.data.objects.new('SpeedCube', me_cube_012)
ob_swiftcube = bpy.data.objects.new('SwiftCube', me_cube_011)
ob_shotgunshell_007 = bpy.data.objects.new('ShotgunShell.007', me_cube_010)
ob_shotgunshell_006 = bpy.data.objects.new('ShotgunShell.006', me_cube_009)
ob_shotgunshell_005 = bpy.data.objects.new('ShotgunShell.005', me_cube_008)
ob_shotgunshell_004 = bpy.data.objects.new('ShotgunShell.004', me_cube_007)
ob_shotgunshell_003 = bpy.data.objects.new('ShotgunShell.003', me_cube_006)
ob_shotgunshell_002 = bpy.data.objects.new('ShotgunShell.002', me_cube_005)
ob_shotgunshell_001 = bpy.data.objects.new('ShotgunShell.001', me_cube_004)
ob_shotgunshell = bpy.data.objects.new('ShotgunShell', me_cube_003)
ob_frame = bpy.data.objects.new('Frame', me_cylinder)
ob_needle = bpy.data.objects.new('Needle', me_cube)
ob_thornball = bpy.data.objects.new('Thornball', me_icosphere)
ob_playercube = bpy.data.objects.new('PlayerCube', me_cube_001)

# ---- transforms, parenting, visibility, modifiers, constraints
ob_cylinder.location = (0.0, 0.0, 10.81)
ob_cylinder.rotation_euler = (0.0, 1.571, 0.0)
ob_cylinder.scale = (1.109, 0.864, 1.0)
ob_cylinder.lineart.crease_threshold = 0.0
ob_speedcube_008.location = (-8.839, -28.37, -11.73)
ob_speedcube_008.scale = (0.524, 0.8791, 0.524)
ob_speedcube_008.hide_viewport = True
ob_speedcube_008.lineart.crease_threshold = 0.0
ob_speedcube_007.location = (-22.2, -28.37, 1.276)
ob_speedcube_007.scale = (0.524, 0.8791, 0.524)
ob_speedcube_007.hide_viewport = True
ob_speedcube_007.lineart.crease_threshold = 0.0
ob_speedcube_006.location = (-15.33, -28.37, 13.43)
ob_speedcube_006.scale = (0.524, 0.8791, 0.524)
ob_speedcube_006.hide_viewport = True
ob_speedcube_006.lineart.crease_threshold = 0.0
ob_speedcube_005.location = (10.53, -28.37, 16.16)
ob_speedcube_005.scale = (0.524, 0.8791, 0.524)
ob_speedcube_005.hide_viewport = True
ob_speedcube_005.lineart.crease_threshold = 0.0
ob_speedcube_004.location = (17.69, -28.37, -0.3425)
ob_speedcube_004.scale = (0.524, 0.8791, 0.524)
ob_speedcube_004.hide_viewport = True
ob_speedcube_004.lineart.crease_threshold = 0.0
ob_speedcube_003.location = (14.04, -28.37, -14.26)
ob_speedcube_003.scale = (0.524, 0.8791, 0.524)
ob_speedcube_003.hide_viewport = True
ob_speedcube_003.lineart.crease_threshold = 0.0
ob_speedcube_002.location = (3.226, -35.38, -5.651)
ob_speedcube_002.scale = (0.524, 1.263, 0.524)
ob_speedcube_002.hide_viewport = True
ob_speedcube_002.lineart.crease_threshold = 0.0
ob_speedcube_001.location = (5.837, -35.38, 5.539)
ob_speedcube_001.scale = (0.524, 1.263, 0.524)
ob_speedcube_001.hide_viewport = True
ob_speedcube_001.lineart.crease_threshold = 0.0
ob_speedcube.location = (-5.557, -35.38, -2.04)
ob_speedcube.scale = (0.524, 1.263, 0.524)
ob_speedcube.hide_viewport = True
ob_speedcube.lineart.crease_threshold = 0.0
ob_swiftcube.location = (0.0, 23.1, 0.0)
ob_swiftcube.hide_viewport = True
ob_swiftcube.lineart.crease_threshold = 0.0
ob_shotgunshell_007.location = (8.218, 42.06, -23.58)
ob_shotgunshell_007.rotation_euler = (-0.001733, 0.07583, 0.3407)
ob_shotgunshell_007.hide_viewport = True
ob_shotgunshell_007.lineart.crease_threshold = 0.0
ob_shotgunshell_006.location = (-9.666, 28.29, 40.62)
ob_shotgunshell_006.rotation_euler = (0.1696, -0.0908, 0.319)
ob_shotgunshell_006.hide_viewport = True
ob_shotgunshell_006.lineart.crease_threshold = 0.0
ob_shotgunshell_005.location = (-12.89, -40.39, 32.03)
ob_shotgunshell_005.rotation_euler = (-0.2767, -0.0, 0.2477)
ob_shotgunshell_005.hide_viewport = True
ob_shotgunshell_005.lineart.crease_threshold = 0.0
ob_shotgunshell_004.location = (-6.104, -28.56, -28.27)
ob_shotgunshell_004.rotation_euler = (-2.274, -0.6808, 0.4274)
ob_shotgunshell_004.hide_viewport = True
ob_shotgunshell_004.lineart.crease_threshold = 0.0
ob_shotgunshell_003.location = (7.772, 7.242, -20.56)
ob_shotgunshell_003.rotation_euler = (1.174, 0.05582, 0.8129)
ob_shotgunshell_003.hide_viewport = True
ob_shotgunshell_003.lineart.crease_threshold = 0.0
ob_shotgunshell_002.location = (-3.41, 31.46, 5.132)
ob_shotgunshell_002.rotation_euler = (0.8051, 0.1235, 0.6707)
ob_shotgunshell_002.hide_viewport = True
ob_shotgunshell_002.lineart.crease_threshold = 0.0
ob_shotgunshell_001.location = (5.678, -3.97, 25.73)
ob_shotgunshell_001.rotation_euler = (-0.9399, -0.2687, 0.1278)
ob_shotgunshell_001.hide_viewport = True
ob_shotgunshell_001.lineart.crease_threshold = 0.0
ob_shotgunshell.location = (0.0, -33.09, 2.289)
ob_shotgunshell.rotation_euler = (0.3842, 0.1323, 0.4944)
ob_shotgunshell.hide_viewport = True
ob_shotgunshell.lineart.crease_threshold = 0.0
ob_frame.location = (0.0, 0.0, 0.0)
ob_frame.rotation_euler = (0.0, 1.571, 0.0)
ob_frame.lineart.crease_threshold = 0.0
ob_needle.location = (0.0, 0.0, 0.0)
ob_needle.rotation_euler = (0.0, 0.7854, 0.0)
ob_needle.scale = (1.0, 6.134, 1.0)
ob_needle.hide_viewport = True
ob_needle.lineart.crease_threshold = 0.0
ob_thornball.location = (0.0, 0.0, 0.0)
ob_thornball.hide_viewport = True
ob_thornball.lineart.crease_threshold = 0.0
ob_playercube.location = (0.0, -163.9, 0.0)
ob_playercube.lineart.crease_threshold = 0.0

# ---- collection membership
col_collection_1.objects.link(ob_cylinder)
col_collection_1.objects.link(ob_speedcube_008)
col_collection_1.objects.link(ob_speedcube_007)
col_collection_1.objects.link(ob_speedcube_006)
col_collection_1.objects.link(ob_speedcube_005)
col_collection_1.objects.link(ob_speedcube_004)
col_collection_1.objects.link(ob_speedcube_003)
col_collection_1.objects.link(ob_speedcube_002)
col_collection_1.objects.link(ob_speedcube_001)
col_collection_1.objects.link(ob_speedcube)
col_collection_1.objects.link(ob_swiftcube)
col_collection_1.objects.link(ob_shotgunshell_007)
col_collection_1.objects.link(ob_shotgunshell_006)
col_collection_1.objects.link(ob_shotgunshell_005)
col_collection_1.objects.link(ob_shotgunshell_004)
col_collection_1.objects.link(ob_shotgunshell_003)
col_collection_1.objects.link(ob_shotgunshell_002)
col_collection_1.objects.link(ob_shotgunshell_001)
col_collection_1.objects.link(ob_shotgunshell)
col_collection_1.objects.link(ob_frame)
col_collection_1.objects.link(ob_needle)
col_collection_1.objects.link(ob_thornball)
col_collection_1.objects.link(ob_playercube)

# ---- scene / render settings (as saved in the file)
scene.frame_start = 1; scene.frame_end = 250; scene.frame_set(1)
scene.render.engine = 'BLENDER_EEVEE_NEXT'
scene.render.resolution_percentage = 50
scene.render.dither_intensity = 0.0
scene.cycles.use_denoising = False
scene.cycles.samples = 10
scene.cycles.sampling_pattern = 'TABULATED_SOBOL'
scene.cycles.light_sampling_threshold = 0.0
scene.cycles.use_adaptive_sampling = False
scene.cycles.use_light_tree = False
scene.cycles.blur_glossy = 0.0
scene.cycles.pixel_filter_type = 'GAUSSIAN'
scene.cycles.sample_clamp_indirect = 0.0
scene.view_settings.view_transform = 'Standard'
bpy.context.view_layer.update()

# ---- added for rendering (the .blend has no active camera and no usable light): camera, sun
cam_auto = bpy.data.cameras.new('AutoCamera')
cam_auto.lens = 50.0
cam_auto.sensor_width = 36.0
cam_auto.clip_end = 5671.32
ob_auto_camera = bpy.data.objects.new('AutoCamera', cam_auto)
scene.collection.objects.link(ob_auto_camera)
ob_auto_camera.location = (323.154, -454.745, 258.523)
ob_auto_camera.rotation_euler = (1.09748, -7.21219e-08, 0.694738)
scene.camera = ob_auto_camera
light_auto_sun = bpy.data.lights.new('AutoSun', 'SUN')
light_auto_sun.energy = 3.0
light_auto_sun.angle = 0.0523599
ob_auto_sun = bpy.data.objects.new('AutoSun', light_auto_sun)
scene.collection.objects.link(ob_auto_sun)
ob_auto_sun.rotation_euler = (0.872665, 0.174533, 0.523599)
bpy.context.view_layer.update()
